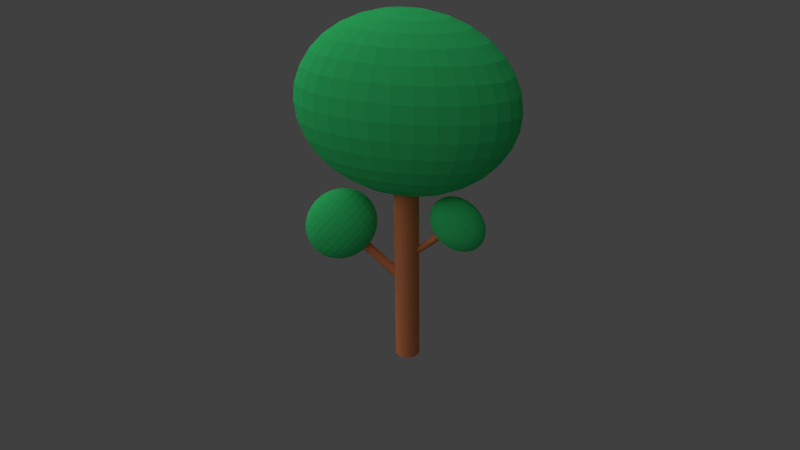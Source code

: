 # Source: arbol.blend  (saved by Blender 2.62.0; exported with 4.5.12 LTS)
import bpy
from mathutils import Matrix  # noqa: F401  (used for matrix-valued properties, if any)

bpy.ops.wm.read_factory_settings(use_empty=True)
scene = bpy.context.scene
scene.name = 'Scene'

# ---- collections
col_collection_1 = bpy.data.collections.new('Collection 1'); scene.collection.children.link(col_collection_1)

# ---- materials (node trees are filled in below, after node groups)
mat_material_001 = bpy.data.materials.new('Material.001')
mat_material_001.alpha_threshold = 0.0
mat_material_001.use_transparent_shadow = False
mat_material_001.diffuse_color = (0.05295, 0.8, 0.2181, 1.0)
mat_material_001.roughness = 0.5
mat_material_001.line_color = (0.0, 0.0, 0.0, 1.0)
mat_material_002 = bpy.data.materials.new('Material.002')
mat_material_002.alpha_threshold = 0.0
mat_material_002.use_transparent_shadow = False
mat_material_002.diffuse_color = (0.8, 0.2634, 0.1092, 1.0)
mat_material_002.roughness = 0.5
mat_material_002.line_color = (0.0, 0.0, 0.0, 1.0)

# ---- material node trees

# ---- world
world_world = bpy.data.worlds.new('World'); scene.world = world_world
world_world.color = (0.05088, 0.05088, 0.05088)
world_world.use_sun_shadow = False
world_world.sun_shadow_jitter_overblur = 0.0
world_world.cycles.sampling_method = 'MANUAL'
world_world.cycles.sample_map_resolution = 256

# ---- cameras
cam_camera = bpy.data.cameras.new('Camera')
cam_camera.clip_end = 100.0
cam_camera.lens = 35.0
cam_camera.sensor_width = 32.0
cam_camera.sensor_height = 18.0
cam_camera.ortho_scale = 7.314
cam_camera.dof.focus_distance = 0.0
cam_camera.dof.aperture_fstop = 128.0

# ---- lights
light_lamp_002 = bpy.data.lights.new('Lamp.002', 'POINT')
light_lamp_002.transmission_factor = 0.0
light_lamp_002.cutoff_distance = 30.0
light_lamp_002.energy = 100.0
light_lamp_002.shadow_buffer_clip_start = 1.001
light_lamp_002.shadow_soft_size = 1.0
light_lamp_002.shadow_maximum_resolution = 0.006
light_lamp_002.use_absolute_resolution = True
light_lamp_002.cycles.use_multiple_importance_sampling = False
light_lamp_001 = bpy.data.lights.new('Lamp.001', 'SUN')
light_lamp_001.transmission_factor = 0.0
light_lamp_001.cutoff_distance = 30.0
light_lamp_001.angle = 1.571
light_lamp_001.energy = 1.0
light_lamp_001.shadow_buffer_clip_start = 1.001
light_lamp_001.shadow_soft_size = 1.0
light_lamp_001.shadow_cascade_max_distance = 1000.0
light_lamp_001.cycles.use_multiple_importance_sampling = False
light_lamp = bpy.data.lights.new('Lamp', 'POINT')
light_lamp.transmission_factor = 0.0
light_lamp.cutoff_distance = 30.0
light_lamp.energy = 100.0
light_lamp.shadow_buffer_clip_start = 1.001
light_lamp.shadow_soft_size = 1.0
light_lamp.shadow_maximum_resolution = 0.006
light_lamp.use_absolute_resolution = True
light_lamp.cycles.use_multiple_importance_sampling = False

# ---- meshes
me_cylinder_004 = bpy.data.meshes.new('Cylinder.004')
me_cylinder_004.from_pydata([(-3.193e-08, 0.5886, -2.469), (0.1148, 0.5773, -2.469), (0.2252, 0.5438, -2.469), (0.327, 0.4894, -2.469), (0.4162, 0.4162, -2.469), (0.4894, 0.327, -2.469), (0.5438, 0.2252, -2.469), (0.5773, 0.1148, -2.469), (0.5886, -2.526e-07, -2.469), (0.5773, -0.1148, -2.469), (0.5438, -0.2252, -2.469), (0.4894, -0.327, -2.469), (0.4162, -0.4162, -2.469), (0.327, -0.4894, -2.469), (0.2252, -0.5438, -2.469), (0.1148, -0.5773, -2.469), (-2.237e-07, -0.5886, -2.469), (-0.1148, -0.5773, -2.469), (-0.2252, -0.5438, -2.469), (-0.327, -0.4894, -2.469), (-0.4162, -0.4162, -2.469), (-0.4894, -0.327, -2.469), (-0.5438, -0.2252, -2.469), (-0.5773, -0.1148, -2.469), (-0.5886, 2.713e-07, -2.469), (-0.5773, 0.1148, -2.469), (-0.5438, 0.2252, -2.469), (-0.4894, 0.327, -2.469), (-0.4162, 0.4162, -2.469), (-0.327, 0.4894, -2.469), (-0.2252, 0.5438, -2.469), (-0.1148, 0.5773, -2.469), (9.13e-07, 0.5886, 4.174), (0.1148, 0.5773, 4.174), (0.2252, 0.5438, 4.174), (0.327, 0.4894, 4.174), (0.4162, 0.4162, 4.174), (0.4894, 0.327, 4.174), (0.5438, 0.2252, 4.174), (0.5773, 0.1148, 4.174), (0.5886, -1.619e-06, 4.174), (0.5773, -0.1148, 4.174), (0.5438, -0.2252, 4.174), (0.4894, -0.327, 4.174), (0.4162, -0.4162, 4.174), (0.327, -0.4894, 4.174), (0.2252, -0.5438, 4.174), (0.1148, -0.5773, 4.174), (5.154e-07, -0.5886, 4.174), (-0.1148, -0.5773, 4.174), (-0.2252, -0.5438, 4.174), (-0.327, -0.4894, 4.174), (-0.4162, -0.4162, 4.174), (-0.4894, -0.327, 4.174), (-0.5438, -0.2252, 4.174), (-0.5773, -0.1148, 4.174), (-0.5886, -2.713e-06, 4.174), (-0.5773, 0.1148, 4.174), (-0.5438, 0.2252, 4.174), (-0.4894, 0.327, 4.174), (-0.4162, 0.4162, 4.174), (-0.327, 0.4894, 4.174), (-0.2252, 0.5438, 4.174), (-0.1148, 0.5773, 4.174), (-3.193e-08, -2.971e-07, -2.469), (-3.193e-08, -2.971e-07, 4.174), (7.686e-07, 1.046e-08, 12.04), (0.9847, 0.095, 3.66), (1.931, 0.1863, 3.901), (2.804, 0.2705, 4.292), (3.569, 0.3443, 4.818), (4.197, 0.4049, 5.459), (4.663, 0.4499, 6.19), (4.95, 0.4776, 6.983), (5.047, 0.487, 7.809), (4.95, 0.4776, 8.634), (4.663, 0.4499, 9.427), (4.197, 0.4049, 10.16), (3.569, 0.3443, 10.8), (2.804, 0.2705, 11.33), (1.931, 0.1863, 11.72), (0.9847, 0.095, 11.96), (0.9275, 0.1863, 11.96), (1.819, 0.3655, 11.72), (2.641, 0.5307, 11.33), (3.362, 0.6754, 10.8), (3.953, 0.7942, 10.16), (4.392, 0.8825, 9.427), (4.663, 0.9368, 8.634), (4.754, 0.9552, 7.809), (4.663, 0.9368, 6.983), (4.392, 0.8825, 6.19), (3.953, 0.7942, 5.459), (3.362, 0.6754, 4.818), (2.641, 0.5307, 4.292), (1.819, 0.3655, 3.901), (0.9275, 0.1863, 3.66), (-1.054e-06, -3.017e-07, 3.579), (0.8348, 0.2705, 3.66), (1.637, 0.5307, 3.901), (2.377, 0.7704, 4.292), (3.026, 0.9806, 4.818), (3.558, 1.153, 5.459), (3.953, 1.281, 6.19), (4.197, 1.36, 6.983), (4.279, 1.387, 7.809), (4.197, 1.36, 8.634), (3.953, 1.281, 9.427), (3.558, 1.153, 10.16), (3.026, 0.9806, 10.8), (2.377, 0.7704, 11.33), (1.637, 0.5307, 11.72), (0.8348, 0.2705, 11.96), (0.7099, 0.3443, 11.96), (1.393, 0.6754, 11.72), (2.022, 0.9806, 11.33), (2.573, 1.248, 10.8), (3.026, 1.468, 10.16), (3.362, 1.631, 9.427), (3.569, 1.731, 8.634), (3.639, 1.765, 7.809), (3.569, 1.731, 6.983), (3.362, 1.631, 6.19), (3.026, 1.468, 5.459), (2.573, 1.248, 4.818), (2.022, 0.9806, 4.292), (1.393, 0.6754, 3.901), (0.7099, 0.3443, 3.66), (0.5578, 0.4049, 3.66), (1.094, 0.7942, 3.901), (1.588, 1.153, 4.292), (2.022, 1.468, 4.818), (2.377, 1.726, 5.459), (2.641, 1.917, 6.19), (2.804, 2.035, 6.983), (2.859, 2.075, 7.809), (2.804, 2.035, 8.634), (2.641, 1.917, 9.427), (2.377, 1.726, 10.16), (2.022, 1.468, 10.8), (1.588, 1.153, 11.33), (1.094, 0.7942, 11.72), (0.5578, 0.4049, 11.96), (0.3842, 0.4499, 11.96), (0.7536, 0.8825, 11.72), (1.094, 1.281, 11.33), (1.393, 1.631, 10.8), (1.637, 1.917, 10.16), (1.819, 2.13, 9.427), (1.931, 2.262, 8.634), (1.969, 2.306, 7.809), (1.931, 2.262, 6.983), (1.819, 2.13, 6.19), (1.637, 1.917, 5.459), (1.393, 1.631, 4.818), (1.094, 1.281, 4.292), (0.7536, 0.8825, 3.901), (0.3842, 0.4499, 3.66), (0.1959, 0.4776, 3.66), (0.3842, 0.9368, 3.901), (0.5578, 1.36, 4.292), (0.7099, 1.731, 4.818), (0.8348, 2.035, 5.459), (0.9275, 2.262, 6.19), (0.9847, 2.401, 6.984), (1.004, 2.448, 7.809), (0.9847, 2.401, 8.634), (0.9275, 2.262, 9.427), (0.8348, 2.035, 10.16), (0.7099, 1.731, 10.8), (0.5578, 1.36, 11.33), (0.3842, 0.9368, 11.72), (0.1959, 0.4776, 11.96), (6.562e-07, 0.487, 11.96), (6.287e-07, 0.9552, 11.72), (5.494e-07, 1.387, 11.33), (4.36e-07, 1.765, 10.8), (6.806e-07, 2.075, 10.16), (2.302e-07, 2.306, 9.427), (1.819e-07, 2.448, 8.634), (4.95e-07, 2.496, 7.809), (3.694e-07, 2.448, 6.984), (1.408e-07, 2.306, 6.19), (5.285e-07, 2.075, 5.459), (2.424e-07, 1.765, 4.818), (2.312e-07, 1.387, 4.292), (3.75e-07, 0.9552, 3.901), (4.616e-07, 0.4869, 3.66), (-0.1959, 0.4776, 3.66), (-0.3842, 0.9368, 3.901), (-0.5578, 1.36, 4.292), (-0.7099, 1.731, 4.818), (-0.8348, 2.035, 5.459), (-0.9275, 2.262, 6.19), (-0.9847, 2.401, 6.984), (-1.004, 2.448, 7.809), (-0.9847, 2.401, 8.634), (-0.9275, 2.262, 9.427), (-0.8348, 2.035, 10.16), (-0.7099, 1.731, 10.8), (-0.5578, 1.36, 11.33), (-0.3842, 0.9368, 11.72), (-0.1959, 0.4776, 11.96), (-0.3842, 0.4499, 11.96), (-0.7536, 0.8825, 11.72), (-1.094, 1.281, 11.33), (-1.393, 1.631, 10.8), (-1.637, 1.917, 10.16), (-1.819, 2.13, 9.427), (-1.931, 2.262, 8.634), (-1.969, 2.306, 7.809), (-1.931, 2.262, 6.984), (-1.819, 2.13, 6.19), (-1.637, 1.917, 5.459), (-1.393, 1.631, 4.818), (-1.094, 1.281, 4.292), (-0.7536, 0.8825, 3.901), (-0.3842, 0.4499, 3.66), (-0.5578, 0.4049, 3.66), (-1.094, 0.7942, 3.901), (-1.588, 1.153, 4.292), (-2.022, 1.468, 4.818), (-2.377, 1.726, 5.459), (-2.641, 1.917, 6.19), (-2.804, 2.035, 6.984), (-2.859, 2.075, 7.809), (-2.804, 2.035, 8.634), (-2.641, 1.917, 9.427), (-2.377, 1.726, 10.16), (-2.022, 1.468, 10.8), (-1.588, 1.153, 11.33), (-1.094, 0.7942, 11.72), (-0.5578, 0.4049, 11.96), (-0.7099, 0.3443, 11.96), (-1.393, 0.6754, 11.72), (-2.022, 0.9806, 11.33), (-2.573, 1.248, 10.8), (-3.026, 1.468, 10.16), (-3.362, 1.631, 9.427), (-3.569, 1.731, 8.634), (-3.639, 1.765, 7.809), (-3.569, 1.731, 6.984), (-3.362, 1.631, 6.19), (-3.026, 1.468, 5.459), (-2.573, 1.248, 4.818), (-2.022, 0.9806, 4.292), (-1.393, 0.6754, 3.901), (-0.7099, 0.3443, 3.66), (-0.8348, 0.2705, 3.66), (-1.637, 0.5307, 3.901), (-2.377, 0.7704, 4.292), (-3.026, 0.9806, 4.818), (-3.558, 1.153, 5.459), (-3.953, 1.281, 6.19), (-4.197, 1.36, 6.984), (-4.279, 1.387, 7.809), (-4.197, 1.36, 8.634), (-3.953, 1.281, 9.427), (-3.558, 1.153, 10.16), (-3.026, 0.9806, 10.8), (-2.377, 0.7704, 11.33), (-1.637, 0.5307, 11.72), (-0.8348, 0.2705, 11.96), (-0.9275, 0.1863, 11.96), (-1.819, 0.3655, 11.72), (-2.641, 0.5307, 11.33), (-3.362, 0.6754, 10.8), (-3.953, 0.7942, 10.16), (-4.392, 0.8825, 9.427), (-4.663, 0.9368, 8.634), (-4.754, 0.9552, 7.809), (-4.663, 0.9368, 6.984), (-4.392, 0.8825, 6.19), (-3.953, 0.7942, 5.459), (-3.362, 0.6754, 4.818), (-2.641, 0.5307, 4.292), (-1.819, 0.3655, 3.901), (-0.9275, 0.1863, 3.66), (-0.9847, 0.095, 3.66), (-1.931, 0.1863, 3.901), (-2.804, 0.2705, 4.292), (-3.569, 0.3443, 4.818), (-4.197, 0.4049, 5.459), (-4.663, 0.4499, 6.19), (-4.95, 0.4776, 6.984), (-5.047, 0.487, 7.809), (-4.95, 0.4776, 8.634), (-4.663, 0.4499, 9.427), (-4.197, 0.4049, 10.16), (-3.569, 0.3443, 10.8), (-2.804, 0.2705, 11.33), (-1.931, 0.1863, 11.72), (-0.9847, 0.095, 11.96), (-1.004, -4.535e-08, 11.96), (-1.969, -9.772e-08, 11.72), (-2.859, -1.949e-07, 11.33), (-3.639, -1.131e-07, 10.8), (-4.279, -2.027e-07, 10.16), (-4.754, -3.436e-07, 9.427), (-5.047, -3.834e-07, 8.634), (-5.146, -2.185e-07, 7.809), (-5.047, -9.174e-08, 6.984), (-4.754, -2.636e-07, 6.19), (-4.279, -2.032e-07, 5.459), (-3.639, -1.138e-07, 4.818), (-2.859, -9.371e-08, 4.292), (-1.969, -2.601e-08, 3.901), (-1.004, -3.773e-08, 3.66), (-0.9847, -0.095, 3.66), (-1.931, -0.1863, 3.901), (-2.804, -0.2705, 4.292), (-3.569, -0.3443, 4.818), (-4.197, -0.4049, 5.459), (-4.663, -0.4499, 6.19), (-4.95, -0.4776, 6.984), (-5.047, -0.487, 7.809), (-4.95, -0.4776, 8.634), (-4.663, -0.4499, 9.427), (-4.197, -0.4049, 10.16), (-3.569, -0.3443, 10.8), (-2.804, -0.2705, 11.33), (-1.931, -0.1863, 11.72), (-0.9847, -0.095, 11.96), (-0.9275, -0.1863, 11.96), (-1.819, -0.3655, 11.72), (-2.641, -0.5307, 11.33), (-3.362, -0.6754, 10.8), (-3.953, -0.7942, 10.16), (-4.392, -0.8825, 9.427), (-4.663, -0.9368, 8.634), (-4.754, -0.9552, 7.809), (-4.663, -0.9368, 6.984), (-4.392, -0.8825, 6.19), (-3.953, -0.7942, 5.459), (-3.362, -0.6754, 4.818), (-2.641, -0.5307, 4.292), (-1.819, -0.3655, 3.901), (-0.9275, -0.1863, 3.66), (-0.8348, -0.2705, 3.66), (-1.637, -0.5307, 3.901), (-2.377, -0.7704, 4.292), (-3.026, -0.9806, 4.818), (-3.558, -1.153, 5.459), (-3.953, -1.281, 6.19), (-4.197, -1.36, 6.984), (-4.279, -1.387, 7.809), (-4.197, -1.36, 8.634), (-3.953, -1.281, 9.427), (-3.558, -1.153, 10.16), (-3.026, -0.9806, 10.8), (-2.377, -0.7704, 11.33), (-1.637, -0.5307, 11.72), (-0.8348, -0.2705, 11.96), (-0.7099, -0.3443, 11.96), (-1.393, -0.6754, 11.72), (-2.022, -0.9806, 11.33), (-2.573, -1.248, 10.8), (-3.026, -1.468, 10.16), (-3.362, -1.631, 9.427), (-3.569, -1.731, 8.634), (-3.639, -1.765, 7.809), (-3.569, -1.731, 6.984), (-3.362, -1.631, 6.19), (-3.026, -1.468, 5.459), (-2.573, -1.248, 4.818), (-2.022, -0.9806, 4.292), (-1.393, -0.6754, 3.901), (-0.7099, -0.3443, 3.66), (-0.5578, -0.4049, 3.66), (-1.094, -0.7942, 3.901), (-1.588, -1.153, 4.292), (-2.022, -1.468, 4.818), (-2.377, -1.726, 5.459), (-2.641, -1.917, 6.19), (-2.804, -2.035, 6.984), (-2.859, -2.075, 7.809), (-2.804, -2.035, 8.634), (-2.641, -1.917, 9.427), (-2.377, -1.726, 10.16), (-2.022, -1.468, 10.8), (-1.588, -1.153, 11.33), (-1.094, -0.7942, 11.72), (-0.5578, -0.4049, 11.96), (-0.3842, -0.4499, 11.96), (-0.7536, -0.8825, 11.72), (-1.094, -1.281, 11.33), (-1.393, -1.631, 10.8), (-1.637, -1.917, 10.16), (-1.819, -2.13, 9.427), (-1.931, -2.262, 8.634), (-1.969, -2.306, 7.809), (-1.931, -2.262, 6.984), (-1.819, -2.13, 6.19), (-1.637, -1.917, 5.459), (-1.393, -1.631, 4.818), (-1.094, -1.281, 4.292), (-0.7536, -0.8825, 3.901), (-0.3842, -0.4499, 3.66), (-0.1959, -0.4776, 3.66), (-0.3842, -0.9368, 3.901), (-0.5578, -1.36, 4.292), (-0.7099, -1.731, 4.818), (-0.8348, -2.035, 5.459), (-0.9275, -2.262, 6.19), (-0.9847, -2.401, 6.984), (-1.004, -2.448, 7.809), (-0.9847, -2.401, 8.634), (-0.9275, -2.262, 9.427), (-0.8348, -2.035, 10.16), (-0.7099, -1.731, 10.8), (-0.5578, -1.36, 11.33), (-0.3842, -0.9368, 11.72), (-0.1959, -0.4776, 11.96), (9.514e-07, -0.487, 11.96), (1.039e-06, -0.9552, 11.72), (1.207e-06, -1.387, 11.33), (1.113e-06, -1.765, 10.8), (1.294e-06, -2.075, 10.16), (1.741e-06, -2.306, 9.427), (1.904e-06, -2.448, 8.634), (1.402e-06, -2.496, 7.809), (1.129e-06, -2.448, 6.984), (1.637e-06, -2.306, 6.19), (1.142e-06, -2.075, 5.459), (9.197e-07, -1.765, 4.818), (9.567e-07, -1.387, 4.292), (7.193e-07, -0.9552, 3.901), (6.051e-07, -0.4869, 3.66), (0.1959, -0.4776, 3.66), (0.3842, -0.9368, 3.901), (0.5578, -1.36, 4.292), (0.7099, -1.731, 4.818), (0.8348, -2.035, 5.459), (0.9275, -2.262, 6.19), (0.9847, -2.401, 6.984), (1.004, -2.448, 7.809), (0.9847, -2.401, 8.634), (0.9275, -2.262, 9.427), (0.8348, -2.035, 10.16), (0.7099, -1.731, 10.8), (0.5578, -1.36, 11.33), (0.3842, -0.9368, 11.72), (0.1959, -0.4776, 11.96), (0.3842, -0.4499, 11.96), (0.7536, -0.8825, 11.72), (1.094, -1.281, 11.33), (1.393, -1.631, 10.8), (1.637, -1.917, 10.16), (1.819, -2.13, 9.427), (1.931, -2.262, 8.634), (1.969, -2.306, 7.809), (1.931, -2.262, 6.983), (1.819, -2.13, 6.19), (1.637, -1.917, 5.459), (1.393, -1.631, 4.818), (1.094, -1.281, 4.292), (0.7536, -0.8825, 3.901), (0.3842, -0.4499, 3.66), (0.5578, -0.4049, 3.66), (1.094, -0.7942, 3.901), (1.588, -1.153, 4.292), (2.022, -1.468, 4.818), (2.377, -1.726, 5.459), (2.641, -1.917, 6.19), (2.804, -2.035, 6.983), (2.859, -2.075, 7.809), (2.804, -2.035, 8.634), (2.641, -1.917, 9.427), (2.377, -1.726, 10.16), (2.022, -1.468, 10.8), (1.588, -1.153, 11.33), (1.094, -0.7942, 11.72), (0.5578, -0.4049, 11.96), (0.7099, -0.3443, 11.96), (1.393, -0.6754, 11.72), (2.022, -0.9806, 11.33), (2.573, -1.248, 10.8), (3.026, -1.468, 10.16), (3.362, -1.631, 9.427), (3.569, -1.731, 8.634), (3.639, -1.765, 7.809), (3.569, -1.731, 6.983), (3.362, -1.631, 6.19), (3.026, -1.468, 5.459), (2.573, -1.248, 4.818), (2.022, -0.9806, 4.292), (1.393, -0.6754, 3.901), (0.7099, -0.3443, 3.66), (0.8348, -0.2705, 3.66), (1.637, -0.5307, 3.901), (2.377, -0.7704, 4.292), (3.026, -0.9806, 4.818), (3.558, -1.153, 5.459), (3.953, -1.281, 6.19), (4.197, -1.36, 6.983), (4.279, -1.387, 7.809), (4.197, -1.36, 8.634), (3.953, -1.281, 9.427), (3.558, -1.153, 10.16), (3.026, -0.9806, 10.8), (2.377, -0.7704, 11.33), (1.637, -0.5307, 11.72), (0.8348, -0.2705, 11.96), (0.9275, -0.1863, 11.96), (1.819, -0.3655, 11.72), (2.641, -0.5307, 11.33), (3.362, -0.6754, 10.8), (3.953, -0.7942, 10.16), (4.392, -0.8825, 9.427), (4.663, -0.9368, 8.634), (4.754, -0.9552, 7.809), (4.663, -0.9368, 6.983), (4.392, -0.8825, 6.19), (3.953, -0.7942, 5.459), (3.362, -0.6754, 4.818), (2.641, -0.5307, 4.292), (1.819, -0.3655, 3.901), (0.9275, -0.1863, 3.66), (0.9847, -0.095, 3.66), (1.931, -0.1863, 3.901), (2.804, -0.2705, 4.292), (3.569, -0.3443, 4.818), (4.197, -0.4049, 5.459), (4.663, -0.4499, 6.19), (4.95, -0.4776, 6.983), (5.047, -0.4869, 7.809), (4.95, -0.4776, 8.634), (4.663, -0.4499, 9.427), (4.197, -0.4049, 10.16), (3.569, -0.3443, 10.8), (2.804, -0.2705, 11.33), (1.931, -0.1863, 11.72), (0.9847, -0.095, 11.96), (1.004, 1.303e-07, 11.96), (1.969, 1.19e-07, 11.72), (2.859, 3.002e-07, 11.33), (3.639, 2.805e-07, 10.8), (4.279, 4.213e-07, 10.16), (4.754, 6.276e-07, 9.427), (5.047, 8.861e-07, 8.634), (5.146, 5.825e-07, 7.809), (5.047, 4.34e-07, 6.983), (4.754, 6.273e-07, 6.19), (4.279, 4.208e-07, 5.459), (3.639, 2.799e-07, 4.818), (2.859, 2.887e-07, 4.292), (1.969, 1.807e-07, 3.901), (1.004, 1.099e-07, 3.66), (16.77, -1.17e-08, -10.11), (5.226, 0.1303, -9.389), (5.319, 0.2555, -10.73), (5.633, 0.3709, -12.0), (6.156, 0.4721, -13.16), (6.867, 0.5552, -14.16), (7.739, 0.6169, -14.97), (8.74, 0.6549, -15.55), (9.829, 0.6677, -15.89), (10.97, 0.6549, -15.96), (12.11, 0.6169, -15.76), (13.21, 0.5552, -15.31), (14.23, 0.4721, -14.62), (15.12, 0.3709, -13.72), (15.86, 0.2555, -12.64), (16.42, 0.1303, -11.42), (16.43, 0.2555, -11.34), (15.89, 0.5012, -12.49), (15.16, 0.7276, -13.5), (14.28, 0.9261, -14.34), (13.27, 1.089, -14.98), (12.17, 1.21, -15.4), (11.04, 1.285, -15.57), (9.901, 1.31, -15.49), (8.81, 1.285, -15.16), (7.806, 1.21, -14.61), (6.927, 1.089, -13.83), (6.206, 0.9261, -12.88), (5.673, 0.7276, -11.78), (5.347, 0.5012, -10.57), (5.24, 0.2555, -9.312), (5.358, -4.248e-07, -8.041), (5.263, 0.3709, -9.187), (5.391, 0.7276, -10.33), (5.738, 1.056, -11.42), (6.289, 1.345, -12.43), (7.023, 1.581, -13.3), (7.913, 1.757, -14.01), (8.924, 1.865, -14.54), (10.02, 1.901, -14.85), (11.15, 1.865, -14.94), (12.28, 1.757, -14.81), (13.36, 1.581, -14.45), (14.36, 1.345, -13.89), (15.23, 1.056, -13.14), (15.94, 0.7276, -12.24), (16.46, 0.3709, -11.22), (16.49, 0.4721, -11.05), (16.0, 0.9261, -11.91), (15.31, 1.345, -12.66), (14.47, 1.711, -13.28), (13.49, 2.012, -13.73), (12.43, 2.236, -14.01), (11.3, 2.374, -14.09), (10.17, 2.42, -13.99), (9.078, 2.374, -13.69), (8.058, 2.236, -13.22), (7.153, 2.012, -12.58), (6.399, 1.711, -11.82), (5.825, 1.345, -10.94), (5.451, 0.9261, -9.998), (5.294, 0.4721, -9.018), (5.331, 0.5552, -8.813), (5.524, 1.089, -9.596), (5.931, 1.581, -10.36), (6.534, 2.012, -11.07), (7.312, 2.366, -11.71), (8.234, 2.629, -12.24), (9.265, 2.791, -12.66), (10.36, 2.846, -12.93), (11.49, 2.791, -13.06), (12.6, 2.629, -13.04), (13.65, 2.366, -12.86), (14.6, 2.012, -12.54), (15.42, 1.581, -12.08), (16.07, 1.089, -11.51), (16.53, 0.5552, -10.84), (16.57, 0.6169, -10.61), (16.15, 1.21, -11.05), (15.54, 1.757, -11.41), (14.76, 2.236, -11.69), (13.83, 2.629, -11.86), (12.8, 2.921, -11.93), (11.71, 3.101, -11.88), (10.58, 3.162, -11.73), (9.478, 3.101, -11.48), (8.435, 2.921, -11.13), (7.493, 2.629, -10.71), (6.688, 2.236, -10.22), (6.052, 1.757, -9.691), (5.608, 1.21, -9.136), (5.373, 0.6169, -8.579), (5.419, 0.6549, -8.325), (5.698, 1.285, -8.638), (6.183, 1.865, -8.968), (6.855, 2.374, -9.302), (7.69, 2.791, -9.627), (8.654, 3.101, -9.931), (9.71, 3.292, -10.2), (10.82, 3.357, -10.43), (11.94, 3.292, -10.61), (13.02, 3.101, -10.72), (14.03, 2.791, -10.78), (14.93, 2.374, -10.77), (15.67, 1.865, -10.69), (16.24, 1.285, -10.55), (16.61, 0.6549, -10.36), (16.66, 0.6677, -10.09), (16.34, 1.31, -10.03), (15.81, 1.901, -9.936), (15.1, 2.42, -9.808), (14.23, 2.846, -9.651), (13.25, 3.162, -9.472), (12.18, 3.357, -9.278), (11.06, 3.422, -9.076), (9.951, 3.357, -8.874), (8.88, 3.162, -8.68), (7.894, 2.846, -8.501), (7.029, 2.42, -8.344), (6.319, 1.901, -8.215), (5.792, 1.31, -8.119), (5.467, 0.6677, -8.061), (5.515, 0.6549, -7.796), (5.886, 1.285, -7.601), (6.456, 1.865, -7.463), (7.203, 2.374, -7.386), (8.098, 2.791, -7.374), (9.107, 3.101, -7.428), (10.19, 3.292, -7.545), (11.31, 3.357, -7.721), (12.42, 3.292, -7.949), (13.48, 3.101, -8.22), (14.44, 2.791, -8.525), (15.27, 2.374, -8.85), (15.95, 1.865, -9.184), (16.43, 1.285, -9.514), (16.71, 0.6549, -9.827), (16.76, 0.6169, -9.573), (16.52, 1.21, -9.015), (16.08, 1.757, -8.46), (15.44, 2.236, -7.929), (14.64, 2.629, -7.442), (13.69, 2.921, -7.017), (12.65, 3.101, -6.672), (11.55, 3.162, -6.419), (10.42, 3.101, -6.268), (9.326, 2.921, -6.225), (8.295, 2.629, -6.292), (7.37, 2.236, -6.465), (6.587, 1.757, -6.739), (5.976, 1.21, -7.103), (5.561, 0.6169, -7.542), (5.604, 0.5552, -7.308), (6.06, 1.089, -6.643), (6.708, 1.581, -6.072), (7.524, 2.012, -5.616), (8.476, 2.366, -5.293), (9.527, 2.629, -5.116), (10.64, 2.791, -5.091), (11.76, 2.846, -5.218), (12.86, 2.791, -5.494), (13.89, 2.629, -5.908), (14.82, 2.366, -6.444), (15.59, 2.012, -7.08), (16.2, 1.581, -7.793), (16.6, 1.089, -8.556), (16.8, 0.5552, -9.338), (16.84, 0.4721, -9.133), (16.68, 0.9261, -8.153), (16.3, 1.345, -7.209), (15.73, 1.711, -6.336), (14.98, 2.012, -5.569), (14.07, 2.236, -4.936), (13.05, 2.374, -4.463), (11.95, 2.42, -4.166), (10.82, 2.374, -4.059), (9.703, 2.236, -4.144), (8.634, 2.012, -4.419), (7.659, 1.711, -4.872), (6.814, 1.345, -5.488), (6.133, 0.9261, -6.241), (5.641, 0.4721, -7.103), (5.671, 0.3709, -6.934), (6.193, 0.7276, -5.91), (6.901, 1.056, -5.008), (7.769, 1.345, -4.262), (8.764, 1.581, -3.701), (9.848, 1.757, -3.346), (10.98, 1.865, -3.212), (12.11, 1.901, -3.303), (13.2, 1.865, -3.616), (14.22, 1.757, -4.138), (15.11, 1.581, -4.851), (15.84, 1.345, -5.726), (16.39, 1.056, -6.729), (16.74, 0.7276, -7.823), (16.87, 0.3709, -8.965), (16.89, 0.2555, -8.839), (16.78, 0.5012, -7.577), (16.46, 0.7276, -6.373), (15.92, 0.9261, -5.272), (15.2, 1.089, -4.317), (14.32, 1.21, -3.546), (13.32, 1.285, -2.986), (12.23, 1.31, -2.661), (11.09, 1.285, -2.583), (9.955, 1.21, -2.753), (8.861, 1.089, -3.167), (7.852, 0.9261, -3.808), (6.966, 0.7276, -4.651), (6.237, 0.5012, -5.665), (5.694, 0.2555, -6.809), (5.708, 0.1303, -6.732), (6.265, 0.2555, -5.514), (7.005, 0.3709, -4.432), (7.902, 0.4721, -3.529), (8.921, 0.5552, -2.839), (10.02, 0.6169, -2.388), (11.16, 0.6549, -2.195), (12.3, 0.6677, -2.266), (13.39, 0.6549, -2.599), (14.39, 0.6169, -3.181), (15.26, 0.5552, -3.989), (15.97, 0.4721, -4.993), (16.5, 0.3709, -6.153), (16.81, 0.2555, -7.426), (16.9, 0.1303, -8.762), (16.91, -8.986e-08, -8.736), (16.82, -1.629e-07, -7.375), (16.51, -2.971e-07, -6.079), (15.99, -1.854e-07, -4.898), (15.28, -3.081e-07, -3.878), (14.41, -5.01e-07, -3.057), (13.41, -5.546e-07, -2.468), (12.32, -3.272e-07, -2.133), (11.19, -1.518e-07, -2.064), (10.04, -3.855e-07, -2.265), (8.941, -3.005e-07, -2.728), (7.919, -1.757e-07, -3.434), (7.019, -1.459e-07, -4.358), (6.274, -5.081e-08, -5.463), (5.713, -6.476e-08, -6.706), (5.708, -0.1303, -6.732), (6.265, -0.2555, -5.514), (7.005, -0.3709, -4.432), (7.902, -0.4721, -3.529), (8.921, -0.5552, -2.839), (10.02, -0.6169, -2.388), (11.16, -0.6549, -2.195), (12.3, -0.6677, -2.266), (13.39, -0.6549, -2.599), (14.39, -0.6169, -3.181), (15.26, -0.5552, -3.989), (15.97, -0.4721, -4.993), (16.5, -0.3709, -6.153), (16.81, -0.2555, -7.426), (16.9, -0.1303, -8.762), (16.89, -0.2555, -8.839), (16.78, -0.5012, -7.577), (16.46, -0.7276, -6.373), (15.92, -0.9261, -5.272), (15.2, -1.089, -4.317), (14.32, -1.21, -3.546), (13.32, -1.285, -2.986), (12.23, -1.31, -2.661), (11.09, -1.285, -2.583), (9.955, -1.21, -2.753), (8.861, -1.089, -3.167), (7.852, -0.9261, -3.808), (6.966, -0.7276, -4.651), (6.237, -0.5012, -5.665), (5.694, -0.2555, -6.809), (5.671, -0.3709, -6.934), (6.193, -0.7276, -5.91), (6.901, -1.056, -5.008), (7.769, -1.345, -4.262), (8.764, -1.581, -3.701), (9.848, -1.757, -3.346), (10.98, -1.865, -3.212), (12.11, -1.901, -3.303), (13.2, -1.865, -3.616), (14.22, -1.757, -4.138), (15.11, -1.581, -4.851), (15.84, -1.345, -5.726), (16.39, -1.056, -6.729), (16.74, -0.7276, -7.823), (16.87, -0.3709, -8.965), (16.84, -0.4721, -9.133), (16.68, -0.9261, -8.153), (16.3, -1.345, -7.209), (15.73, -1.711, -6.336), (14.98, -2.012, -5.569), (14.07, -2.236, -4.936), (13.05, -2.374, -4.463), (11.95, -2.42, -4.166), (10.82, -2.374, -4.059), (9.703, -2.236, -4.144), (8.634, -2.012, -4.419), (7.659, -1.711, -4.872), (6.814, -1.345, -5.488), (6.133, -0.9261, -6.241), (5.641, -0.4721, -7.103), (5.604, -0.5552, -7.308), (6.06, -1.089, -6.643), (6.708, -1.581, -6.072), (7.524, -2.012, -5.616), (8.476, -2.366, -5.293), (9.527, -2.629, -5.116), (10.64, -2.791, -5.091), (11.76, -2.846, -5.218), (12.86, -2.791, -5.494), (13.89, -2.629, -5.908), (14.82, -2.366, -6.444), (15.59, -2.012, -7.08), (16.2, -1.581, -7.793), (16.6, -1.089, -8.556), (16.8, -0.5552, -9.338), (16.76, -0.6169, -9.573), (16.52, -1.21, -9.015), (16.08, -1.757, -8.46), (15.44, -2.236, -7.929), (14.64, -2.629, -7.442), (13.69, -2.921, -7.017), (12.65, -3.101, -6.672), (11.55, -3.162, -6.419), (10.42, -3.101, -6.268), (9.326, -2.921, -6.225), (8.295, -2.629, -6.292), (7.37, -2.236, -6.465), (6.587, -1.757, -6.739), (5.976, -1.21, -7.103), (5.561, -0.6169, -7.542), (5.515, -0.6549, -7.796), (5.886, -1.285, -7.601), (6.456, -1.865, -7.463), (7.203, -2.374, -7.386), (8.098, -2.791, -7.374), (9.107, -3.101, -7.428), (10.19, -3.292, -7.545), (11.31, -3.357, -7.721), (12.42, -3.292, -7.949), (13.48, -3.101, -8.22), (14.44, -2.791, -8.525), (15.27, -2.374, -8.85), (15.95, -1.865, -9.184), (16.43, -1.285, -9.514), (16.71, -0.6549, -9.827), (16.66, -0.6677, -10.09), (16.34, -1.31, -10.03), (15.81, -1.901, -9.936), (15.1, -2.42, -9.808), (14.23, -2.846, -9.651), (13.25, -3.162, -9.472), (12.18, -3.357, -9.278), (11.06, -3.422, -9.076), (9.951, -3.357, -8.874), (8.88, -3.162, -8.68), (7.894, -2.846, -8.501), (7.029, -2.42, -8.344), (6.319, -1.901, -8.215), (5.792, -1.31, -8.119), (5.467, -0.6677, -8.061), (5.419, -0.6549, -8.325), (5.698, -1.285, -8.638), (6.183, -1.865, -8.968), (6.855, -2.374, -9.302), (7.69, -2.791, -9.627), (8.654, -3.101, -9.931), (9.71, -3.292, -10.2), (10.82, -3.357, -10.43), (11.94, -3.292, -10.61), (13.02, -3.101, -10.72), (14.03, -2.791, -10.78), (14.93, -2.374, -10.77), (15.67, -1.865, -10.69), (16.24, -1.285, -10.55), (16.61, -0.6549, -10.36), (16.57, -0.6169, -10.61), (16.15, -1.21, -11.05), (15.54, -1.757, -11.41), (14.76, -2.236, -11.69), (13.83, -2.629, -11.86), (12.8, -2.921, -11.93), (11.71, -3.101, -11.88), (10.58, -3.162, -11.73), (9.478, -3.101, -11.48), (8.435, -2.921, -11.13), (7.493, -2.629, -10.71), (6.688, -2.236, -10.22), (6.052, -1.757, -9.691), (5.608, -1.21, -9.136), (5.373, -0.6169, -8.579), (5.331, -0.5552, -8.813), (5.524, -1.089, -9.596), (5.931, -1.581, -10.36), (6.534, -2.012, -11.07), (7.312, -2.366, -11.71), (8.234, -2.629, -12.24), (9.265, -2.791, -12.66), (10.36, -2.846, -12.93), (11.49, -2.791, -13.06), (12.6, -2.629, -13.04), (13.65, -2.366, -12.86), (14.6, -2.012, -12.54), (15.42, -1.581, -12.08), (16.07, -1.089, -11.51), (16.53, -0.5552, -10.84), (16.49, -0.4721, -11.05), (16.0, -0.9261, -11.91), (15.31, -1.345, -12.66), (14.47, -1.711, -13.28), (13.49, -2.012, -13.73), (12.43, -2.236, -14.01), (11.3, -2.374, -14.09), (10.17, -2.42, -13.99), (9.078, -2.374, -13.69), (8.058, -2.236, -13.22), (7.153, -2.012, -12.58), (6.399, -1.711, -11.82), (5.825, -1.345, -10.94), (5.451, -0.9261, -9.998), (5.294, -0.4721, -9.018), (5.263, -0.3709, -9.187), (5.391, -0.7276, -10.33), (5.738, -1.056, -11.42), (6.289, -1.345, -12.43), (7.023, -1.581, -13.3), (7.913, -1.757, -14.01), (8.924, -1.865, -14.54), (10.02, -1.901, -14.85), (11.15, -1.865, -14.94), (12.28, -1.757, -14.81), (13.36, -1.581, -14.45), (14.36, -1.345, -13.89), (15.23, -1.056, -13.14), (15.94, -0.7276, -12.24), (16.46, -0.3709, -11.22), (16.43, -0.2555, -11.34), (15.89, -0.5012, -12.49), (15.16, -0.7276, -13.5), (14.28, -0.9261, -14.34), (13.27, -1.089, -14.98), (12.17, -1.21, -15.4), (11.04, -1.285, -15.57), (9.901, -1.31, -15.49), (8.81, -1.285, -15.16), (7.806, -1.21, -14.61), (6.927, -1.089, -13.83), (6.206, -0.9261, -12.88), (5.673, -0.7276, -11.78), (5.347, -0.5012, -10.57), (5.24, -0.2555, -9.312), (5.226, -0.1303, -9.389), (5.319, -0.2555, -10.73), (5.633, -0.3709, -12.0), (6.156, -0.4721, -13.16), (6.867, -0.5552, -14.16), (7.739, -0.6169, -14.97), (8.74, -0.6549, -15.55), (9.829, -0.6677, -15.89), (10.97, -0.6549, -15.96), (12.11, -0.6169, -15.76), (13.21, -0.5552, -15.31), (14.23, -0.4721, -14.62), (15.12, -0.3709, -13.72), (15.86, -0.2555, -12.64), (16.42, -0.1303, -11.42), (16.42, 1.545e-07, -11.45), (15.85, 1.411e-07, -12.69), (15.11, 3.919e-07, -13.79), (14.21, 3.672e-07, -14.72), (13.19, 5.624e-07, -15.42), (12.08, 8.475e-07, -15.89), (10.94, 1.204e-06, -16.09), (9.805, 7.892e-07, -16.02), (8.716, 5.868e-07, -15.68), (7.717, 8.527e-07, -15.09), (6.847, 5.7e-07, -14.27), (6.139, 3.768e-07, -13.25), (5.62, 3.885e-07, -12.07), (5.31, 2.395e-07, -10.78), (5.222, 1.412e-07, -9.415), (-2.802, 0.8071, -6.561), (-2.83, 0.7915, -6.716), (-2.857, 0.7456, -6.865), (-2.882, 0.671, -7.002), (-2.904, 0.5707, -7.122), (-2.922, 0.4484, -7.221), (-2.935, 0.3088, -7.294), (-2.944, 0.1574, -7.34), (-2.946, -3.346e-07, -7.355), (-2.944, -0.1574, -7.34), (-2.935, -0.3088, -7.294), (-2.922, -0.4484, -7.221), (-2.904, -0.5707, -7.122), (-2.882, -0.671, -7.002), (-2.857, -0.7456, -6.865), (-2.83, -0.7915, -6.716), (-2.802, -0.8071, -6.561), (-2.774, -0.7915, -6.406), (-2.747, -0.7456, -6.257), (-2.722, -0.671, -6.12), (-2.7, -0.5707, -5.999), (-2.683, -0.4484, -5.9), (-2.669, -0.3088, -5.827), (-2.661, -0.1574, -5.782), (-2.658, 3.836e-07, -5.767), (-2.661, 0.1574, -5.782), (-2.669, 0.3088, -5.827), (-2.683, 0.4484, -5.9), (-2.7, 0.5707, -5.999), (-2.722, 0.671, -6.12), (-2.747, 0.7456, -6.257), (-2.774, 0.7915, -6.406), (6.161, 0.8071, -8.186), (6.133, 0.7915, -8.341), (6.106, 0.7456, -8.49), (6.081, 0.671, -8.628), (6.059, 0.5707, -8.748), (6.041, 0.4484, -8.847), (6.028, 0.3088, -8.92), (6.02, 0.1574, -8.965), (6.017, -2.218e-06, -8.98), (6.02, -0.1575, -8.965), (6.028, -0.3088, -8.92), (6.041, -0.4484, -8.847), (6.059, -0.5707, -8.748), (6.081, -0.671, -8.628), (6.106, -0.7456, -8.49), (6.133, -0.7915, -8.341), (6.161, -0.8071, -8.186), (6.189, -0.7915, -8.031), (6.216, -0.7456, -7.882), (6.241, -0.671, -7.745), (6.263, -0.5707, -7.625), (6.281, -0.4484, -7.526), (6.294, -0.3088, -7.453), (6.302, -0.1575, -7.408), (6.305, -3.719e-06, -7.392), (6.302, 0.1574, -7.408), (6.294, 0.3088, -7.453), (6.281, 0.4484, -7.526), (6.263, 0.5707, -7.625), (6.241, 0.671, -7.745), (6.216, 0.7456, -7.882), (6.189, 0.7915, -8.031), (-2.802, -3.956e-07, -6.561), (6.161, -4.063e-07, -8.186), (-14.68, 1.993, -15.65), (-14.42, 1.953, -15.96), (-14.16, 1.834, -16.26), (-13.93, 1.641, -16.54), (-13.73, 1.38, -16.78), (-13.56, 1.063, -16.98), (-13.44, 0.7014, -17.13), (-13.36, 0.3089, -17.22), (-13.34, -0.09939, -17.26), (-13.36, -0.5076, -17.22), (-13.44, -0.9002, -17.13), (-13.56, -1.262, -16.98), (-13.73, -1.579, -16.78), (-13.93, -1.839, -16.54), (-14.16, -2.033, -16.26), (-14.42, -2.152, -15.96), (-14.68, -2.192, -15.65), (-14.94, -2.152, -15.33), (-15.19, -2.033, -15.03), (-15.42, -1.839, -14.75), (-15.62, -1.579, -14.51), (-15.79, -1.262, -14.31), (-15.91, -0.9002, -14.16), (-15.99, -0.5076, -14.07), (-16.01, -0.09939, -14.04), (-15.99, 0.3089, -14.07), (-15.91, 0.7014, -14.16), (-15.79, 1.063, -14.31), (-15.62, 1.38, -14.51), (-15.42, 1.641, -14.75), (-15.19, 1.834, -15.03), (-14.94, 1.953, -15.33), (9.998, 1.993, 4.868), (10.26, 1.953, 4.554), (10.51, 1.834, 4.252), (10.74, 1.641, 3.974), (10.94, 1.38, 3.73), (11.11, 1.063, 3.53), (11.23, 0.7014, 3.381), (11.31, 0.3089, 3.29), (11.34, -0.09939, 3.259), (11.31, -0.5077, 3.29), (11.23, -0.9002, 3.381), (11.11, -1.262, 3.53), (10.94, -1.579, 3.73), (10.74, -1.839, 3.974), (10.51, -2.033, 4.252), (10.26, -2.152, 4.554), (9.998, -2.192, 4.868), (9.737, -2.152, 5.182), (9.486, -2.033, 5.484), (9.255, -1.839, 5.762), (9.052, -1.579, 6.006), (8.886, -1.262, 6.206), (8.762, -0.9002, 6.355), (8.686, -0.5077, 6.446), (8.66, -0.0994, 6.477), (8.686, 0.3089, 6.446), (8.762, 0.7014, 6.355), (8.886, 1.063, 6.206), (9.052, 1.38, 6.006), (9.255, 1.641, 5.762), (9.486, 1.834, 5.484), (9.737, 1.953, 5.182), (-14.68, -0.09939, -15.65), (9.998, -0.09939, 4.868), (32.13, -0.09939, 23.27), (11.47, 0.2384, 1.535), (14.28, 0.5631, -0.5061), (17.33, 0.8625, -2.003), (20.5, 1.125, -2.899), (23.68, 1.34, -3.158), (26.74, 1.5, -2.771), (29.57, 1.599, -1.752), (32.04, 1.632, -0.1416), (34.08, 1.599, 1.999), (35.59, 1.5, 4.588), (36.53, 1.34, 7.525), (36.86, 1.125, 10.7), (36.56, 0.8625, 13.99), (35.64, 0.5631, 17.26), (34.15, 0.2384, 20.39), (34.02, 0.5631, 20.55), (35.39, 1.2, 17.57), (36.19, 1.787, 14.43), (36.39, 2.302, 11.26), (35.98, 2.724, 8.191), (34.98, 3.038, 5.328), (33.42, 3.231, 2.784), (31.38, 3.297, 0.659), (28.91, 3.231, -0.9669), (26.13, 3.038, -2.031), (23.13, 2.724, -2.492), (20.03, 2.302, -2.332), (16.96, 1.787, -1.558), (14.02, 1.2, -0.1997), (11.34, 0.5631, 1.692), (9.005, -0.09939, 4.043), (11.12, 0.8625, 1.945), (13.61, 1.787, 0.2978), (16.36, 2.64, -0.8361), (19.27, 3.387, -1.413), (22.23, 4.0, -1.411), (25.13, 4.456, -0.8297), (27.85, 4.736, 0.3082), (30.3, 4.831, 1.959), (32.36, 4.736, 4.06), (33.98, 4.456, 6.529), (35.08, 4.0, 9.272), (35.62, 3.387, 12.18), (35.59, 2.64, 15.15), (34.98, 1.787, 18.06), (33.81, 0.8625, 20.8), (33.52, 1.125, 21.15), (34.42, 2.302, 18.73), (34.78, 3.387, 16.12), (34.59, 4.338, 13.42), (33.87, 5.118, 10.73), (32.64, 5.698, 8.145), (30.94, 6.055, 5.776), (28.84, 6.176, 3.709), (26.43, 6.055, 2.024), (23.79, 5.698, 0.7868), (21.02, 5.118, 0.04385), (18.24, 4.338, -0.1759), (15.55, 3.387, 0.1359), (13.05, 2.302, 0.9674), (10.84, 1.125, 2.286), (10.5, 1.34, 2.702), (12.37, 2.724, 1.783), (14.56, 4.0, 1.32), (16.99, 5.118, 1.332), (19.55, 6.036, 1.817), (22.15, 6.718, 2.756), (24.69, 7.138, 4.115), (27.07, 7.279, 5.841), (29.2, 7.138, 7.867), (31.0, 6.718, 10.12), (32.4, 6.036, 12.5), (33.34, 5.118, 14.93), (33.79, 4.0, 17.31), (33.74, 2.724, 19.55), (33.18, 1.34, 21.56), (32.78, 1.5, 22.04), (32.97, 3.038, 20.48), (32.67, 4.456, 18.66), (31.91, 5.698, 16.65), (30.72, 6.718, 14.52), (29.13, 7.475, 12.36), (27.22, 7.942, 10.25), (25.05, 8.099, 8.273), (22.7, 7.942, 6.501), (20.28, 7.475, 5.004), (17.87, 6.718, 3.839), (15.56, 5.698, 3.052), (13.44, 4.456, 2.672), (11.6, 3.038, 2.714), (10.1, 1.5, 3.177), (9.673, 1.599, 3.692), (10.76, 3.231, 3.724), (12.22, 4.736, 4.138), (14.01, 6.055, 4.918), (16.04, 7.138, 6.033), (18.25, 7.942, 7.442), (20.55, 8.437, 9.089), (22.85, 8.604, 10.91), (25.06, 8.437, 12.84), (27.1, 7.942, 14.8), (28.89, 7.138, 16.72), (30.36, 6.055, 18.51), (31.45, 4.736, 20.13), (32.13, 3.231, 21.49), (32.36, 1.599, 22.55), (31.91, 1.632, 23.09), (31.25, 3.297, 22.54), (30.18, 4.831, 21.65), (28.75, 6.176, 20.46), (26.99, 7.279, 19.0), (24.99, 8.099, 17.34), (22.83, 8.604, 15.53), (20.57, 8.775, 13.66), (18.31, 8.604, 11.78), (16.14, 8.099, 9.978), (14.14, 7.279, 8.316), (12.39, 6.176, 6.859), (10.95, 4.831, 5.663), (9.885, 3.297, 4.774), (9.227, 1.632, 4.227), (8.782, 1.599, 4.763), (9.012, 3.231, 5.825), (9.686, 4.736, 7.188), (10.78, 6.055, 8.799), (12.25, 7.138, 10.6), (14.04, 7.942, 12.51), (16.08, 8.437, 14.47), (18.29, 8.604, 16.4), (20.59, 8.437, 18.22), (22.89, 7.942, 19.87), (25.1, 7.138, 21.28), (27.13, 6.055, 22.4), (28.92, 4.736, 23.18), (30.38, 3.231, 23.59), (31.47, 1.599, 23.62), (31.04, 1.5, 24.14), (29.54, 3.038, 24.6), (27.7, 4.456, 24.64), (25.58, 5.698, 24.26), (23.27, 6.718, 23.48), (20.86, 7.475, 22.31), (18.44, 7.942, 20.81), (16.09, 8.099, 19.04), (13.92, 7.942, 17.06), (12.01, 7.475, 14.95), (10.42, 6.718, 12.79), (9.227, 5.698, 10.67), (8.467, 4.456, 8.654), (8.172, 3.038, 6.835), (8.354, 1.5, 5.278), (7.96, 1.34, 5.752), (7.399, 2.724, 7.766), (7.344, 4.0, 10.01), (7.797, 5.118, 12.39), (8.741, 6.036, 14.81), (10.14, 6.718, 17.2), (11.94, 7.138, 19.45), (14.07, 7.279, 21.47), (16.45, 7.138, 23.2), (18.99, 6.718, 24.56), (21.59, 6.036, 25.5), (24.15, 5.118, 25.98), (26.57, 4.0, 25.99), (28.77, 2.724, 25.53), (30.64, 1.34, 24.61), (30.3, 1.125, 25.03), (28.09, 2.302, 26.35), (25.59, 3.387, 27.18), (22.9, 4.338, 27.49), (20.12, 5.118, 27.27), (17.35, 5.698, 26.53), (14.71, 6.055, 25.29), (12.3, 6.176, 23.61), (10.2, 6.055, 21.54), (8.502, 5.698, 19.17), (7.267, 5.118, 16.59), (6.544, 4.338, 13.89), (6.359, 3.387, 11.19), (6.72, 2.302, 8.581), (7.614, 1.125, 6.168), (7.33, 0.8625, 6.509), (6.164, 1.787, 9.251), (5.551, 2.64, 12.16), (5.515, 3.387, 15.13), (6.058, 4.0, 18.04), (7.159, 4.456, 20.79), (8.774, 4.736, 23.25), (10.84, 4.831, 25.36), (13.29, 4.736, 27.01), (16.01, 4.456, 28.14), (18.91, 4.0, 28.73), (21.87, 3.387, 28.73), (24.78, 2.64, 28.15), (27.53, 1.787, 27.02), (30.01, 0.8625, 25.37), (29.8, 0.5631, 25.62), (27.12, 1.2, 27.51), (24.18, 1.787, 28.87), (21.1, 2.302, 29.65), (18.01, 2.724, 29.81), (15.01, 3.038, 29.35), (12.23, 3.231, 28.28), (9.763, 3.297, 26.66), (7.714, 3.231, 24.53), (6.16, 3.038, 21.99), (5.159, 2.724, 19.12), (4.751, 2.302, 16.05), (4.95, 1.787, 12.88), (5.75, 1.2, 9.749), (7.119, 0.5631, 6.763), (6.989, 0.2384, 6.919), (5.495, 0.5631, 10.05), (4.58, 0.8625, 13.33), (4.28, 1.125, 16.62), (4.606, 1.34, 19.79), (5.545, 1.5, 22.73), (7.061, 1.599, 25.31), (9.097, 1.632, 27.46), (11.57, 1.599, 29.07), (14.4, 1.5, 30.08), (17.46, 1.34, 30.47), (20.63, 1.125, 30.21), (23.81, 0.8625, 29.32), (26.86, 0.5631, 27.82), (29.67, 0.2384, 25.78), (29.63, -0.09939, 25.83), (26.78, -0.09939, 27.92), (23.69, -0.09939, 29.47), (20.48, -0.09939, 30.4), (17.27, -0.09939, 30.7), (14.19, -0.09939, 30.33), (11.35, -0.09939, 29.33), (8.872, -0.09939, 27.73), (6.841, -0.09939, 25.58), (5.337, -0.09939, 22.98), (4.419, -0.09939, 20.01), (4.121, -0.09939, 16.81), (4.456, -0.09939, 13.48), (5.409, -0.09939, 10.16), (6.945, -0.09939, 6.972), (6.989, -0.4371, 6.919), (5.495, -0.7619, 10.05), (4.58, -1.061, 13.33), (4.28, -1.324, 16.62), (4.606, -1.539, 19.79), (5.545, -1.699, 22.73), (7.061, -1.797, 25.31), (9.097, -1.831, 27.46), (11.57, -1.797, 29.07), (14.4, -1.699, 30.08), (17.46, -1.539, 30.47), (20.63, -1.324, 30.21), (23.81, -1.061, 29.32), (26.86, -0.7619, 27.82), (29.67, -0.4371, 25.78), (29.8, -0.7619, 25.62), (27.12, -1.399, 27.51), (24.18, -1.986, 28.87), (21.1, -2.501, 29.65), (18.01, -2.923, 29.81), (15.01, -3.237, 29.35), (12.23, -3.43, 28.28), (9.763, -3.495, 26.66), (7.714, -3.43, 24.53), (6.16, -3.237, 21.99), (5.159, -2.923, 19.12), (4.751, -2.501, 16.05), (4.95, -1.986, 12.88), (5.75, -1.399, 9.749), (7.119, -0.7619, 6.763), (7.33, -1.061, 6.509), (6.164, -1.986, 9.251), (5.551, -2.839, 12.16), (5.515, -3.586, 15.13), (6.058, -4.199, 18.04), (7.159, -4.654, 20.79), (8.774, -4.935, 23.25), (10.84, -5.03, 25.36), (13.29, -4.935, 27.01), (16.01, -4.654, 28.14), (18.91, -4.199, 28.73), (21.87, -3.586, 28.73), (24.78, -2.839, 28.15), (27.53, -1.986, 27.02), (30.01, -1.061, 25.37), (30.3, -1.324, 25.03), (28.09, -2.501, 26.35), (25.59, -3.586, 27.18), (22.9, -4.537, 27.49), (20.12, -5.317, 27.27), (17.35, -5.897, 26.53), (14.71, -6.254, 25.29), (12.3, -6.374, 23.61), (10.2, -6.254, 21.54), (8.502, -5.897, 19.17), (7.267, -5.317, 16.59), (6.544, -4.537, 13.89), (6.359, -3.586, 11.19), (6.72, -2.501, 8.581), (7.614, -1.324, 6.168), (7.96, -1.539, 5.752), (7.399, -2.923, 7.766), (7.344, -4.199, 10.01), (7.797, -5.317, 12.39), (8.741, -6.235, 14.81), (10.14, -6.916, 17.2), (11.94, -7.336, 19.45), (14.07, -7.478, 21.47), (16.45, -7.336, 23.2), (18.99, -6.916, 24.56), (21.59, -6.235, 25.5), (24.15, -5.317, 25.98), (26.57, -4.199, 25.99), (28.77, -2.923, 25.53), (30.64, -1.539, 24.61), (31.04, -1.699, 24.14), (29.54, -3.237, 24.6), (27.7, -4.654, 24.64), (25.58, -5.897, 24.26), (23.27, -6.916, 23.48), (20.86, -7.674, 22.31), (18.44, -8.141, 20.81), (16.09, -8.298, 19.04), (13.92, -8.141, 17.06), (12.01, -7.674, 14.95), (10.42, -6.916, 12.79), (9.227, -5.897, 10.67), (8.467, -4.654, 8.654), (8.172, -3.237, 6.835), (8.354, -1.699, 5.278), (8.782, -1.797, 4.763), (9.012, -3.43, 5.825), (9.686, -4.935, 7.188), (10.78, -6.254, 8.799), (12.25, -7.336, 10.6), (14.04, -8.141, 12.51), (16.08, -8.636, 14.47), (18.29, -8.803, 16.4), (20.59, -8.636, 18.22), (22.89, -8.141, 19.87), (25.1, -7.336, 21.28), (27.13, -6.254, 22.4), (28.92, -4.935, 23.18), (30.38, -3.43, 23.59), (31.47, -1.797, 23.62), (31.91, -1.831, 23.09), (31.25, -3.495, 22.54), (30.18, -5.03, 21.65), (28.75, -6.374, 20.46), (26.99, -7.478, 19.0), (24.99, -8.298, 17.34), (22.83, -8.803, 15.53), (20.57, -8.974, 13.66), (18.31, -8.803, 11.78), (16.14, -8.298, 9.978), (14.14, -7.478, 8.316), (12.39, -6.374, 6.859), (10.95, -5.03, 5.663), (9.885, -3.495, 4.774), (9.227, -1.831, 4.227), (9.673, -1.797, 3.692), (10.76, -3.43, 3.724), (12.22, -4.935, 4.138), (14.01, -6.254, 4.918), (16.04, -7.336, 6.033), (18.25, -8.141, 7.442), (20.55, -8.636, 9.089), (22.85, -8.803, 10.91), (25.06, -8.636, 12.84), (27.1, -8.141, 14.8), (28.89, -7.336, 16.72), (30.36, -6.254, 18.51), (31.45, -4.935, 20.13), (32.13, -3.43, 21.49), (32.36, -1.797, 22.55), (32.78, -1.699, 22.04), (32.97, -3.237, 20.48), (32.67, -4.654, 18.66), (31.91, -5.897, 16.65), (30.72, -6.916, 14.52), (29.13, -7.674, 12.36), (27.22, -8.141, 10.25), (25.05, -8.298, 8.273), (22.7, -8.141, 6.501), (20.28, -7.674, 5.004), (17.87, -6.916, 3.839), (15.56, -5.897, 3.052), (13.44, -4.654, 2.672), (11.6, -3.237, 2.714), (10.1, -1.699, 3.177), (10.5, -1.539, 2.702), (12.37, -2.923, 1.783), (14.56, -4.199, 1.32), (16.99, -5.317, 1.332), (19.55, -6.235, 1.817), (22.15, -6.916, 2.756), (24.69, -7.336, 4.115), (27.07, -7.478, 5.841), (29.2, -7.336, 7.867), (31.0, -6.916, 10.12), (32.4, -6.235, 12.5), (33.34, -5.317, 14.93), (33.79, -4.199, 17.31), (33.74, -2.923, 19.55), (33.18, -1.539, 21.56), (33.52, -1.324, 21.15), (34.42, -2.501, 18.73), (34.78, -3.586, 16.12), (34.59, -4.537, 13.42), (33.87, -5.317, 10.73), (32.64, -5.897, 8.145), (30.94, -6.254, 5.776), (28.84, -6.374, 3.709), (26.43, -6.254, 2.024), (23.79, -5.897, 0.7868), (21.02, -5.317, 0.04386), (18.24, -4.537, -0.1759), (15.55, -3.586, 0.1359), (13.05, -2.501, 0.9674), (10.84, -1.324, 2.286), (11.12, -1.061, 1.945), (13.61, -1.986, 0.2978), (16.36, -2.839, -0.8361), (19.27, -3.586, -1.413), (22.23, -4.199, -1.411), (25.13, -4.654, -0.8297), (27.85, -4.935, 0.3082), (30.3, -5.03, 1.959), (32.36, -4.935, 4.06), (33.98, -4.654, 6.529), (35.08, -4.199, 9.272), (35.62, -3.586, 12.18), (35.59, -2.839, 15.15), (34.98, -1.986, 18.06), (33.81, -1.061, 20.8), (34.02, -0.7619, 20.55), (35.39, -1.399, 17.57), (36.19, -1.986, 14.43), (36.39, -2.501, 11.26), (35.98, -2.923, 8.191), (34.98, -3.237, 5.328), (33.42, -3.43, 2.784), (31.38, -3.495, 0.659), (28.91, -3.43, -0.9669), (26.13, -3.237, -2.031), (23.13, -2.923, -2.492), (20.03, -2.501, -2.332), (16.96, -1.986, -1.558), (14.02, -1.399, -0.1997), (11.34, -0.7619, 1.692), (11.47, -0.4371, 1.535), (14.28, -0.7619, -0.5061), (17.33, -1.061, -2.003), (20.5, -1.324, -2.899), (23.68, -1.539, -3.158), (26.74, -1.699, -2.771), (29.57, -1.797, -1.752), (32.04, -1.831, -0.1416), (34.08, -1.797, 1.999), (35.59, -1.699, 4.588), (36.53, -1.539, 7.525), (36.86, -1.324, 10.7), (36.56, -1.061, 13.99), (35.64, -0.7619, 17.26), (34.15, -0.4371, 20.39), (34.19, -0.09939, 20.34), (35.73, -0.09939, 17.16), (36.68, -0.09939, 13.83), (37.02, -0.09939, 10.51), (36.72, -0.09939, 7.301), (35.8, -0.09939, 4.338), (34.3, -0.09939, 1.734), (32.27, -0.09939, -0.4119), (29.79, -0.09939, -2.017), (26.95, -0.09939, -3.02), (23.87, -0.09939, -3.382), (20.66, -0.09939, -3.09), (17.45, -0.09939, -2.153), (14.36, -0.09939, -0.6095), (11.51, -0.09939, 1.483)], [], [(64, 0, 1), (65, 33, 32), (64, 1, 2), (65, 34, 33), (64, 2, 3), (65, 35, 34), (64, 3, 4), (65, 36, 35), (64, 4, 5), (65, 37, 36), (64, 5, 6), (65, 38, 37), (64, 6, 7), (65, 39, 38), (64, 7, 8), (65, 40, 39), (64, 8, 9), (65, 41, 40), (64, 9, 10), (65, 42, 41), (64, 10, 11), (65, 43, 42), (64, 11, 12), (65, 44, 43), (64, 12, 13), (65, 45, 44), (64, 13, 14), (65, 46, 45), (64, 14, 15), (65, 47, 46), (64, 15, 16), (65, 48, 47), (64, 16, 17), (65, 49, 48), (64, 17, 18), (65, 50, 49), (64, 18, 19), (65, 51, 50), (64, 19, 20), (65, 52, 51), (64, 20, 21), (65, 53, 52), (64, 21, 22), (65, 54, 53), (64, 22, 23), (65, 55, 54), (64, 23, 24), (65, 56, 55), (64, 24, 25), (65, 57, 56), (64, 25, 26), (65, 58, 57), (64, 26, 27), (65, 59, 58), (64, 27, 28), (65, 60, 59), (64, 28, 29), (65, 61, 60), (64, 29, 30), (65, 62, 61), (64, 30, 31), (65, 63, 62), (31, 0, 64), (65, 32, 63), (0, 32, 33, 1), (1, 33, 34, 2), (2, 34, 35, 3), (3, 35, 36, 4), (4, 36, 37, 5), (5, 37, 38, 6), (6, 38, 39, 7), (7, 39, 40, 8), (8, 40, 41, 9), (9, 41, 42, 10), (10, 42, 43, 11), (11, 43, 44, 12), (12, 44, 45, 13), (13, 45, 46, 14), (14, 46, 47, 15), (15, 47, 48, 16), (16, 48, 49, 17), (17, 49, 50, 18), (18, 50, 51, 19), (19, 51, 52, 20), (20, 52, 53, 21), (21, 53, 54, 22), (22, 54, 55, 23), (23, 55, 56, 24), (24, 56, 57, 25), (25, 57, 58, 26), (26, 58, 59, 27), (27, 59, 60, 28), (28, 60, 61, 29), (29, 61, 62, 30), (30, 62, 63, 31), (32, 0, 31, 63), (547, 97, 67), (546, 547, 67, 68), (545, 546, 68, 69), (544, 545, 69, 70), (543, 544, 70, 71), (542, 543, 71, 72), (541, 542, 72, 73), (540, 541, 73, 74), (539, 540, 74, 75), (538, 539, 75, 76), (537, 538, 76, 77), (536, 537, 77, 78), (535, 536, 78, 79), (534, 535, 79, 80), (533, 534, 80, 81), (66, 533, 81), (66, 81, 82), (81, 80, 83, 82), (80, 79, 84, 83), (79, 78, 85, 84), (78, 77, 86, 85), (77, 76, 87, 86), (76, 75, 88, 87), (75, 74, 89, 88), (74, 73, 90, 89), (73, 72, 91, 90), (72, 71, 92, 91), (71, 70, 93, 92), (70, 69, 94, 93), (69, 68, 95, 94), (68, 67, 96, 95), (67, 97, 96), (96, 97, 98), (95, 96, 98, 99), (94, 95, 99, 100), (93, 94, 100, 101), (92, 93, 101, 102), (91, 92, 102, 103), (90, 91, 103, 104), (89, 90, 104, 105), (88, 89, 105, 106), (87, 88, 106, 107), (86, 87, 107, 108), (85, 86, 108, 109), (84, 85, 109, 110), (83, 84, 110, 111), (82, 83, 111, 112), (66, 82, 112), (66, 112, 113), (112, 111, 114, 113), (111, 110, 115, 114), (110, 109, 116, 115), (109, 108, 117, 116), (108, 107, 118, 117), (107, 106, 119, 118), (106, 105, 120, 119), (105, 104, 121, 120), (104, 103, 122, 121), (103, 102, 123, 122), (102, 101, 124, 123), (101, 100, 125, 124), (100, 99, 126, 125), (99, 98, 127, 126), (98, 97, 127), (127, 97, 128), (126, 127, 128, 129), (125, 126, 129, 130), (124, 125, 130, 131), (123, 124, 131, 132), (122, 123, 132, 133), (121, 122, 133, 134), (120, 121, 134, 135), (119, 120, 135, 136), (118, 119, 136, 137), (117, 118, 137, 138), (116, 117, 138, 139), (115, 116, 139, 140), (114, 115, 140, 141), (113, 114, 141, 142), (66, 113, 142), (66, 142, 143), (142, 141, 144, 143), (141, 140, 145, 144), (140, 139, 146, 145), (139, 138, 147, 146), (138, 137, 148, 147), (137, 136, 149, 148), (136, 135, 150, 149), (135, 134, 151, 150), (134, 133, 152, 151), (133, 132, 153, 152), (132, 131, 154, 153), (131, 130, 155, 154), (130, 129, 156, 155), (129, 128, 157, 156), (128, 97, 157), (157, 97, 158), (156, 157, 158, 159), (155, 156, 159, 160), (154, 155, 160, 161), (153, 154, 161, 162), (152, 153, 162, 163), (151, 152, 163, 164), (150, 151, 164, 165), (149, 150, 165, 166), (148, 149, 166, 167), (147, 148, 167, 168), (146, 147, 168, 169), (145, 146, 169, 170), (144, 145, 170, 171), (143, 144, 171, 172), (66, 143, 172), (66, 172, 173), (172, 171, 174, 173), (171, 170, 175, 174), (170, 169, 176, 175), (169, 168, 177, 176), (168, 167, 178, 177), (167, 166, 179, 178), (166, 165, 180, 179), (165, 164, 181, 180), (164, 163, 182, 181), (163, 162, 183, 182), (162, 161, 184, 183), (161, 160, 185, 184), (160, 159, 186, 185), (159, 158, 187, 186), (158, 97, 187), (187, 97, 188), (186, 187, 188, 189), (185, 186, 189, 190), (184, 185, 190, 191), (183, 184, 191, 192), (182, 183, 192, 193), (181, 182, 193, 194), (180, 181, 194, 195), (179, 180, 195, 196), (178, 179, 196, 197), (177, 178, 197, 198), (176, 177, 198, 199), (175, 176, 199, 200), (174, 175, 200, 201), (173, 174, 201, 202), (66, 173, 202), (66, 202, 203), (202, 201, 204, 203), (201, 200, 205, 204), (200, 199, 206, 205), (199, 198, 207, 206), (198, 197, 208, 207), (197, 196, 209, 208), (196, 195, 210, 209), (195, 194, 211, 210), (194, 193, 212, 211), (193, 192, 213, 212), (192, 191, 214, 213), (191, 190, 215, 214), (190, 189, 216, 215), (189, 188, 217, 216), (188, 97, 217), (217, 97, 218), (216, 217, 218, 219), (215, 216, 219, 220), (214, 215, 220, 221), (213, 214, 221, 222), (212, 213, 222, 223), (211, 212, 223, 224), (210, 211, 224, 225), (209, 210, 225, 226), (208, 209, 226, 227), (207, 208, 227, 228), (206, 207, 228, 229), (205, 206, 229, 230), (204, 205, 230, 231), (203, 204, 231, 232), (66, 203, 232), (66, 232, 233), (232, 231, 234, 233), (231, 230, 235, 234), (230, 229, 236, 235), (229, 228, 237, 236), (228, 227, 238, 237), (227, 226, 239, 238), (226, 225, 240, 239), (225, 224, 241, 240), (224, 223, 242, 241), (223, 222, 243, 242), (222, 221, 244, 243), (221, 220, 245, 244), (220, 219, 246, 245), (219, 218, 247, 246), (218, 97, 247), (247, 97, 248), (246, 247, 248, 249), (245, 246, 249, 250), (244, 245, 250, 251), (243, 244, 251, 252), (242, 243, 252, 253), (241, 242, 253, 254), (240, 241, 254, 255), (239, 240, 255, 256), (238, 239, 256, 257), (237, 238, 257, 258), (236, 237, 258, 259), (235, 236, 259, 260), (234, 235, 260, 261), (233, 234, 261, 262), (66, 233, 262), (66, 262, 263), (262, 261, 264, 263), (261, 260, 265, 264), (260, 259, 266, 265), (259, 258, 267, 266), (258, 257, 268, 267), (257, 256, 269, 268), (256, 255, 270, 269), (255, 254, 271, 270), (254, 253, 272, 271), (253, 252, 273, 272), (252, 251, 274, 273), (251, 250, 275, 274), (250, 249, 276, 275), (249, 248, 277, 276), (248, 97, 277), (277, 97, 278), (276, 277, 278, 279), (275, 276, 279, 280), (274, 275, 280, 281), (273, 274, 281, 282), (272, 273, 282, 283), (271, 272, 283, 284), (270, 271, 284, 285), (269, 270, 285, 286), (268, 269, 286, 287), (267, 268, 287, 288), (266, 267, 288, 289), (265, 266, 289, 290), (264, 265, 290, 291), (263, 264, 291, 292), (66, 263, 292), (66, 292, 293), (292, 291, 294, 293), (291, 290, 295, 294), (290, 289, 296, 295), (289, 288, 297, 296), (288, 287, 298, 297), (287, 286, 299, 298), (286, 285, 300, 299), (285, 284, 301, 300), (284, 283, 302, 301), (283, 282, 303, 302), (282, 281, 304, 303), (281, 280, 305, 304), (280, 279, 306, 305), (279, 278, 307, 306), (278, 97, 307), (307, 97, 308), (306, 307, 308, 309), (305, 306, 309, 310), (304, 305, 310, 311), (303, 304, 311, 312), (302, 303, 312, 313), (301, 302, 313, 314), (300, 301, 314, 315), (299, 300, 315, 316), (298, 299, 316, 317), (297, 298, 317, 318), (296, 297, 318, 319), (295, 296, 319, 320), (294, 295, 320, 321), (293, 294, 321, 322), (66, 293, 322), (66, 322, 323), (322, 321, 324, 323), (321, 320, 325, 324), (320, 319, 326, 325), (319, 318, 327, 326), (318, 317, 328, 327), (317, 316, 329, 328), (316, 315, 330, 329), (315, 314, 331, 330), (314, 313, 332, 331), (313, 312, 333, 332), (312, 311, 334, 333), (311, 310, 335, 334), (310, 309, 336, 335), (309, 308, 337, 336), (308, 97, 337), (337, 97, 338), (336, 337, 338, 339), (335, 336, 339, 340), (334, 335, 340, 341), (333, 334, 341, 342), (332, 333, 342, 343), (331, 332, 343, 344), (330, 331, 344, 345), (329, 330, 345, 346), (328, 329, 346, 347), (327, 328, 347, 348), (326, 327, 348, 349), (325, 326, 349, 350), (324, 325, 350, 351), (323, 324, 351, 352), (66, 323, 352), (66, 352, 353), (352, 351, 354, 353), (351, 350, 355, 354), (350, 349, 356, 355), (349, 348, 357, 356), (348, 347, 358, 357), (347, 346, 359, 358), (346, 345, 360, 359), (345, 344, 361, 360), (344, 343, 362, 361), (343, 342, 363, 362), (342, 341, 364, 363), (341, 340, 365, 364), (340, 339, 366, 365), (339, 338, 367, 366), (338, 97, 367), (367, 97, 368), (366, 367, 368, 369), (365, 366, 369, 370), (364, 365, 370, 371), (363, 364, 371, 372), (362, 363, 372, 373), (361, 362, 373, 374), (360, 361, 374, 375), (359, 360, 375, 376), (358, 359, 376, 377), (357, 358, 377, 378), (356, 357, 378, 379), (355, 356, 379, 380), (354, 355, 380, 381), (353, 354, 381, 382), (66, 353, 382), (66, 382, 383), (382, 381, 384, 383), (381, 380, 385, 384), (380, 379, 386, 385), (379, 378, 387, 386), (378, 377, 388, 387), (377, 376, 389, 388), (376, 375, 390, 389), (375, 374, 391, 390), (374, 373, 392, 391), (373, 372, 393, 392), (372, 371, 394, 393), (371, 370, 395, 394), (370, 369, 396, 395), (369, 368, 397, 396), (368, 97, 397), (397, 97, 398), (396, 397, 398, 399), (395, 396, 399, 400), (394, 395, 400, 401), (393, 394, 401, 402), (392, 393, 402, 403), (391, 392, 403, 404), (390, 391, 404, 405), (389, 390, 405, 406), (388, 389, 406, 407), (387, 388, 407, 408), (386, 387, 408, 409), (385, 386, 409, 410), (384, 385, 410, 411), (383, 384, 411, 412), (66, 383, 412), (66, 412, 413), (412, 411, 414, 413), (411, 410, 415, 414), (410, 409, 416, 415), (409, 408, 417, 416), (408, 407, 418, 417), (407, 406, 419, 418), (406, 405, 420, 419), (405, 404, 421, 420), (404, 403, 422, 421), (403, 402, 423, 422), (402, 401, 424, 423), (401, 400, 425, 424), (400, 399, 426, 425), (399, 398, 427, 426), (398, 97, 427), (427, 97, 428), (426, 427, 428, 429), (425, 426, 429, 430), (424, 425, 430, 431), (423, 424, 431, 432), (422, 423, 432, 433), (421, 422, 433, 434), (420, 421, 434, 435), (419, 420, 435, 436), (418, 419, 436, 437), (417, 418, 437, 438), (416, 417, 438, 439), (415, 416, 439, 440), (414, 415, 440, 441), (413, 414, 441, 442), (66, 413, 442), (66, 442, 443), (442, 441, 444, 443), (441, 440, 445, 444), (440, 439, 446, 445), (439, 438, 447, 446), (438, 437, 448, 447), (437, 436, 449, 448), (436, 435, 450, 449), (435, 434, 451, 450), (434, 433, 452, 451), (433, 432, 453, 452), (432, 431, 454, 453), (431, 430, 455, 454), (430, 429, 456, 455), (429, 428, 457, 456), (428, 97, 457), (457, 97, 458), (456, 457, 458, 459), (455, 456, 459, 460), (454, 455, 460, 461), (453, 454, 461, 462), (452, 453, 462, 463), (451, 452, 463, 464), (450, 451, 464, 465), (449, 450, 465, 466), (448, 449, 466, 467), (447, 448, 467, 468), (446, 447, 468, 469), (445, 446, 469, 470), (444, 445, 470, 471), (443, 444, 471, 472), (66, 443, 472), (66, 472, 473), (472, 471, 474, 473), (471, 470, 475, 474), (470, 469, 476, 475), (469, 468, 477, 476), (468, 467, 478, 477), (467, 466, 479, 478), (466, 465, 480, 479), (465, 464, 481, 480), (464, 463, 482, 481), (463, 462, 483, 482), (462, 461, 484, 483), (461, 460, 485, 484), (460, 459, 486, 485), (459, 458, 487, 486), (458, 97, 487), (487, 97, 488), (486, 487, 488, 489), (485, 486, 489, 490), (484, 485, 490, 491), (483, 484, 491, 492), (482, 483, 492, 493), (481, 482, 493, 494), (480, 481, 494, 495), (479, 480, 495, 496), (478, 479, 496, 497), (477, 478, 497, 498), (476, 477, 498, 499), (475, 476, 499, 500), (474, 475, 500, 501), (473, 474, 501, 502), (66, 473, 502), (66, 502, 503), (502, 501, 504, 503), (501, 500, 505, 504), (500, 499, 506, 505), (499, 498, 507, 506), (498, 497, 508, 507), (497, 496, 509, 508), (496, 495, 510, 509), (495, 494, 511, 510), (494, 493, 512, 511), (493, 492, 513, 512), (492, 491, 514, 513), (491, 490, 515, 514), (490, 489, 516, 515), (489, 488, 517, 516), (488, 97, 517), (517, 97, 518), (516, 517, 518, 519), (515, 516, 519, 520), (514, 515, 520, 521), (513, 514, 521, 522), (512, 513, 522, 523), (511, 512, 523, 524), (510, 511, 524, 525), (509, 510, 525, 526), (508, 509, 526, 527), (507, 508, 527, 528), (506, 507, 528, 529), (505, 506, 529, 530), (504, 505, 530, 531), (503, 504, 531, 532), (66, 503, 532), (66, 532, 533), (532, 531, 534, 533), (531, 530, 535, 534), (530, 529, 536, 535), (529, 528, 537, 536), (528, 527, 538, 537), (527, 526, 539, 538), (526, 525, 540, 539), (525, 524, 541, 540), (524, 523, 542, 541), (523, 522, 543, 542), (522, 521, 544, 543), (521, 520, 545, 544), (520, 519, 546, 545), (519, 518, 547, 546), (518, 97, 547), (1029, 579, 549), (1028, 1029, 549, 550), (1027, 1028, 550, 551), (1026, 1027, 551, 552), (1025, 1026, 552, 553), (1024, 1025, 553, 554), (1023, 1024, 554, 555), (1022, 1023, 555, 556), (1021, 1022, 556, 557), (1020, 1021, 557, 558), (1019, 1020, 558, 559), (1018, 1019, 559, 560), (1017, 1018, 560, 561), (1016, 1017, 561, 562), (1015, 1016, 562, 563), (548, 1015, 563), (548, 563, 564), (563, 562, 565, 564), (562, 561, 566, 565), (561, 560, 567, 566), (560, 559, 568, 567), (559, 558, 569, 568), (558, 557, 570, 569), (557, 556, 571, 570), (556, 555, 572, 571), (555, 554, 573, 572), (554, 553, 574, 573), (553, 552, 575, 574), (552, 551, 576, 575), (551, 550, 577, 576), (550, 549, 578, 577), (549, 579, 578), (578, 579, 580), (577, 578, 580, 581), (576, 577, 581, 582), (575, 576, 582, 583), (574, 575, 583, 584), (573, 574, 584, 585), (572, 573, 585, 586), (571, 572, 586, 587), (570, 571, 587, 588), (569, 570, 588, 589), (568, 569, 589, 590), (567, 568, 590, 591), (566, 567, 591, 592), (565, 566, 592, 593), (564, 565, 593, 594), (548, 564, 594), (548, 594, 595), (594, 593, 596, 595), (593, 592, 597, 596), (592, 591, 598, 597), (591, 590, 599, 598), (590, 589, 600, 599), (589, 588, 601, 600), (588, 587, 602, 601), (587, 586, 603, 602), (586, 585, 604, 603), (585, 584, 605, 604), (584, 583, 606, 605), (583, 582, 607, 606), (582, 581, 608, 607), (581, 580, 609, 608), (580, 579, 609), (609, 579, 610), (608, 609, 610, 611), (607, 608, 611, 612), (606, 607, 612, 613), (605, 606, 613, 614), (604, 605, 614, 615), (603, 604, 615, 616), (602, 603, 616, 617), (601, 602, 617, 618), (600, 601, 618, 619), (599, 600, 619, 620), (598, 599, 620, 621), (597, 598, 621, 622), (596, 597, 622, 623), (595, 596, 623, 624), (548, 595, 624), (548, 624, 625), (624, 623, 626, 625), (623, 622, 627, 626), (622, 621, 628, 627), (621, 620, 629, 628), (620, 619, 630, 629), (619, 618, 631, 630), (618, 617, 632, 631), (617, 616, 633, 632), (616, 615, 634, 633), (615, 614, 635, 634), (614, 613, 636, 635), (613, 612, 637, 636), (612, 611, 638, 637), (611, 610, 639, 638), (610, 579, 639), (639, 579, 640), (638, 639, 640, 641), (637, 638, 641, 642), (636, 637, 642, 643), (635, 636, 643, 644), (634, 635, 644, 645), (633, 634, 645, 646), (632, 633, 646, 647), (631, 632, 647, 648), (630, 631, 648, 649), (629, 630, 649, 650), (628, 629, 650, 651), (627, 628, 651, 652), (626, 627, 652, 653), (625, 626, 653, 654), (548, 625, 654), (548, 654, 655), (654, 653, 656, 655), (653, 652, 657, 656), (652, 651, 658, 657), (651, 650, 659, 658), (650, 649, 660, 659), (649, 648, 661, 660), (648, 647, 662, 661), (647, 646, 663, 662), (646, 645, 664, 663), (645, 644, 665, 664), (644, 643, 666, 665), (643, 642, 667, 666), (642, 641, 668, 667), (641, 640, 669, 668), (640, 579, 669), (669, 579, 670), (668, 669, 670, 671), (667, 668, 671, 672), (666, 667, 672, 673), (665, 666, 673, 674), (664, 665, 674, 675), (663, 664, 675, 676), (662, 663, 676, 677), (661, 662, 677, 678), (660, 661, 678, 679), (659, 660, 679, 680), (658, 659, 680, 681), (657, 658, 681, 682), (656, 657, 682, 683), (655, 656, 683, 684), (548, 655, 684), (548, 684, 685), (684, 683, 686, 685), (683, 682, 687, 686), (682, 681, 688, 687), (681, 680, 689, 688), (680, 679, 690, 689), (679, 678, 691, 690), (678, 677, 692, 691), (677, 676, 693, 692), (676, 675, 694, 693), (675, 674, 695, 694), (674, 673, 696, 695), (673, 672, 697, 696), (672, 671, 698, 697), (671, 670, 699, 698), (670, 579, 699), (699, 579, 700), (698, 699, 700, 701), (697, 698, 701, 702), (696, 697, 702, 703), (695, 696, 703, 704), (694, 695, 704, 705), (693, 694, 705, 706), (692, 693, 706, 707), (691, 692, 707, 708), (690, 691, 708, 709), (689, 690, 709, 710), (688, 689, 710, 711), (687, 688, 711, 712), (686, 687, 712, 713), (685, 686, 713, 714), (548, 685, 714), (548, 714, 715), (714, 713, 716, 715), (713, 712, 717, 716), (712, 711, 718, 717), (711, 710, 719, 718), (710, 709, 720, 719), (709, 708, 721, 720), (708, 707, 722, 721), (707, 706, 723, 722), (706, 705, 724, 723), (705, 704, 725, 724), (704, 703, 726, 725), (703, 702, 727, 726), (702, 701, 728, 727), (701, 700, 729, 728), (700, 579, 729), (729, 579, 730), (728, 729, 730, 731), (727, 728, 731, 732), (726, 727, 732, 733), (725, 726, 733, 734), (724, 725, 734, 735), (723, 724, 735, 736), (722, 723, 736, 737), (721, 722, 737, 738), (720, 721, 738, 739), (719, 720, 739, 740), (718, 719, 740, 741), (717, 718, 741, 742), (716, 717, 742, 743), (715, 716, 743, 744), (548, 715, 744), (548, 744, 745), (744, 743, 746, 745), (743, 742, 747, 746), (742, 741, 748, 747), (741, 740, 749, 748), (740, 739, 750, 749), (739, 738, 751, 750), (738, 737, 752, 751), (737, 736, 753, 752), (736, 735, 754, 753), (735, 734, 755, 754), (734, 733, 756, 755), (733, 732, 757, 756), (732, 731, 758, 757), (731, 730, 759, 758), (730, 579, 759), (759, 579, 760), (758, 759, 760, 761), (757, 758, 761, 762), (756, 757, 762, 763), (755, 756, 763, 764), (754, 755, 764, 765), (753, 754, 765, 766), (752, 753, 766, 767), (751, 752, 767, 768), (750, 751, 768, 769), (749, 750, 769, 770), (748, 749, 770, 771), (747, 748, 771, 772), (746, 747, 772, 773), (745, 746, 773, 774), (548, 745, 774), (548, 774, 775), (774, 773, 776, 775), (773, 772, 777, 776), (772, 771, 778, 777), (771, 770, 779, 778), (770, 769, 780, 779), (769, 768, 781, 780), (768, 767, 782, 781), (767, 766, 783, 782), (766, 765, 784, 783), (765, 764, 785, 784), (764, 763, 786, 785), (763, 762, 787, 786), (762, 761, 788, 787), (761, 760, 789, 788), (760, 579, 789), (789, 579, 790), (788, 789, 790, 791), (787, 788, 791, 792), (786, 787, 792, 793), (785, 786, 793, 794), (784, 785, 794, 795), (783, 784, 795, 796), (782, 783, 796, 797), (781, 782, 797, 798), (780, 781, 798, 799), (779, 780, 799, 800), (778, 779, 800, 801), (777, 778, 801, 802), (776, 777, 802, 803), (775, 776, 803, 804), (548, 775, 804), (548, 804, 805), (804, 803, 806, 805), (803, 802, 807, 806), (802, 801, 808, 807), (801, 800, 809, 808), (800, 799, 810, 809), (799, 798, 811, 810), (798, 797, 812, 811), (797, 796, 813, 812), (796, 795, 814, 813), (795, 794, 815, 814), (794, 793, 816, 815), (793, 792, 817, 816), (792, 791, 818, 817), (791, 790, 819, 818), (790, 579, 819), (819, 579, 820), (818, 819, 820, 821), (817, 818, 821, 822), (816, 817, 822, 823), (815, 816, 823, 824), (814, 815, 824, 825), (813, 814, 825, 826), (812, 813, 826, 827), (811, 812, 827, 828), (810, 811, 828, 829), (809, 810, 829, 830), (808, 809, 830, 831), (807, 808, 831, 832), (806, 807, 832, 833), (805, 806, 833, 834), (548, 805, 834), (548, 834, 835), (834, 833, 836, 835), (833, 832, 837, 836), (832, 831, 838, 837), (831, 830, 839, 838), (830, 829, 840, 839), (829, 828, 841, 840), (828, 827, 842, 841), (827, 826, 843, 842), (826, 825, 844, 843), (825, 824, 845, 844), (824, 823, 846, 845), (823, 822, 847, 846), (822, 821, 848, 847), (821, 820, 849, 848), (820, 579, 849), (849, 579, 850), (848, 849, 850, 851), (847, 848, 851, 852), (846, 847, 852, 853), (845, 846, 853, 854), (844, 845, 854, 855), (843, 844, 855, 856), (842, 843, 856, 857), (841, 842, 857, 858), (840, 841, 858, 859), (839, 840, 859, 860), (838, 839, 860, 861), (837, 838, 861, 862), (836, 837, 862, 863), (835, 836, 863, 864), (548, 835, 864), (548, 864, 865), (864, 863, 866, 865), (863, 862, 867, 866), (862, 861, 868, 867), (861, 860, 869, 868), (860, 859, 870, 869), (859, 858, 871, 870), (858, 857, 872, 871), (857, 856, 873, 872), (856, 855, 874, 873), (855, 854, 875, 874), (854, 853, 876, 875), (853, 852, 877, 876), (852, 851, 878, 877), (851, 850, 879, 878), (850, 579, 879), (879, 579, 880), (878, 879, 880, 881), (877, 878, 881, 882), (876, 877, 882, 883), (875, 876, 883, 884), (874, 875, 884, 885), (873, 874, 885, 886), (872, 873, 886, 887), (871, 872, 887, 888), (870, 871, 888, 889), (869, 870, 889, 890), (868, 869, 890, 891), (867, 868, 891, 892), (866, 867, 892, 893), (865, 866, 893, 894), (548, 865, 894), (548, 894, 895), (894, 893, 896, 895), (893, 892, 897, 896), (892, 891, 898, 897), (891, 890, 899, 898), (890, 889, 900, 899), (889, 888, 901, 900), (888, 887, 902, 901), (887, 886, 903, 902), (886, 885, 904, 903), (885, 884, 905, 904), (884, 883, 906, 905), (883, 882, 907, 906), (882, 881, 908, 907), (881, 880, 909, 908), (880, 579, 909), (909, 579, 910), (908, 909, 910, 911), (907, 908, 911, 912), (906, 907, 912, 913), (905, 906, 913, 914), (904, 905, 914, 915), (903, 904, 915, 916), (902, 903, 916, 917), (901, 902, 917, 918), (900, 901, 918, 919), (899, 900, 919, 920), (898, 899, 920, 921), (897, 898, 921, 922), (896, 897, 922, 923), (895, 896, 923, 924), (548, 895, 924), (548, 924, 925), (924, 923, 926, 925), (923, 922, 927, 926), (922, 921, 928, 927), (921, 920, 929, 928), (920, 919, 930, 929), (919, 918, 931, 930), (918, 917, 932, 931), (917, 916, 933, 932), (916, 915, 934, 933), (915, 914, 935, 934), (914, 913, 936, 935), (913, 912, 937, 936), (912, 911, 938, 937), (911, 910, 939, 938), (910, 579, 939), (939, 579, 940), (938, 939, 940, 941), (937, 938, 941, 942), (936, 937, 942, 943), (935, 936, 943, 944), (934, 935, 944, 945), (933, 934, 945, 946), (932, 933, 946, 947), (931, 932, 947, 948), (930, 931, 948, 949), (929, 930, 949, 950), (928, 929, 950, 951), (927, 928, 951, 952), (926, 927, 952, 953), (925, 926, 953, 954), (548, 925, 954), (548, 954, 955), (954, 953, 956, 955), (953, 952, 957, 956), (952, 951, 958, 957), (951, 950, 959, 958), (950, 949, 960, 959), (949, 948, 961, 960), (948, 947, 962, 961), (947, 946, 963, 962), (946, 945, 964, 963), (945, 944, 965, 964), (944, 943, 966, 965), (943, 942, 967, 966), (942, 941, 968, 967), (941, 940, 969, 968), (940, 579, 969), (969, 579, 970), (968, 969, 970, 971), (967, 968, 971, 972), (966, 967, 972, 973), (965, 966, 973, 974), (964, 965, 974, 975), (963, 964, 975, 976), (962, 963, 976, 977), (961, 962, 977, 978), (960, 961, 978, 979), (959, 960, 979, 980), (958, 959, 980, 981), (957, 958, 981, 982), (956, 957, 982, 983), (955, 956, 983, 984), (548, 955, 984), (548, 984, 985), (984, 983, 986, 985), (983, 982, 987, 986), (982, 981, 988, 987), (981, 980, 989, 988), (980, 979, 990, 989), (979, 978, 991, 990), (978, 977, 992, 991), (977, 976, 993, 992), (976, 975, 994, 993), (975, 974, 995, 994), (974, 973, 996, 995), (973, 972, 997, 996), (972, 971, 998, 997), (971, 970, 999, 998), (970, 579, 999), (999, 579, 1000), (998, 999, 1000, 1001), (997, 998, 1001, 1002), (996, 997, 1002, 1003), (995, 996, 1003, 1004), (994, 995, 1004, 1005), (993, 994, 1005, 1006), (992, 993, 1006, 1007), (991, 992, 1007, 1008), (990, 991, 1008, 1009), (989, 990, 1009, 1010), (988, 989, 1010, 1011), (987, 988, 1011, 1012), (986, 987, 1012, 1013), (985, 986, 1013, 1014), (548, 985, 1014), (548, 1014, 1015), (1014, 1013, 1016, 1015), (1013, 1012, 1017, 1016), (1012, 1011, 1018, 1017), (1011, 1010, 1019, 1018), (1010, 1009, 1020, 1019), (1009, 1008, 1021, 1020), (1008, 1007, 1022, 1021), (1007, 1006, 1023, 1022), (1006, 1005, 1024, 1023), (1005, 1004, 1025, 1024), (1004, 1003, 1026, 1025), (1003, 1002, 1027, 1026), (1002, 1001, 1028, 1027), (1001, 1000, 1029, 1028), (1000, 579, 1029), (1094, 1030, 1031), (1095, 1063, 1062), (1094, 1031, 1032), (1095, 1064, 1063), (1094, 1032, 1033), (1095, 1065, 1064), (1094, 1033, 1034), (1095, 1066, 1065), (1094, 1034, 1035), (1095, 1067, 1066), (1094, 1035, 1036), (1095, 1068, 1067), (1094, 1036, 1037), (1095, 1069, 1068), (1094, 1037, 1038), (1095, 1070, 1069), (1094, 1038, 1039), (1095, 1071, 1070), (1094, 1039, 1040), (1095, 1072, 1071), (1094, 1040, 1041), (1095, 1073, 1072), (1094, 1041, 1042), (1095, 1074, 1073), (1094, 1042, 1043), (1095, 1075, 1074), (1094, 1043, 1044), (1095, 1076, 1075), (1094, 1044, 1045), (1095, 1077, 1076), (1094, 1045, 1046), (1095, 1078, 1077), (1094, 1046, 1047), (1095, 1079, 1078), (1094, 1047, 1048), (1095, 1080, 1079), (1094, 1048, 1049), (1095, 1081, 1080), (1094, 1049, 1050), (1095, 1082, 1081), (1094, 1050, 1051), (1095, 1083, 1082), (1094, 1051, 1052), (1095, 1084, 1083), (1094, 1052, 1053), (1095, 1085, 1084), (1094, 1053, 1054), (1095, 1086, 1085), (1094, 1054, 1055), (1095, 1087, 1086), (1094, 1055, 1056), (1095, 1088, 1087), (1094, 1056, 1057), (1095, 1089, 1088), (1094, 1057, 1058), (1095, 1090, 1089), (1094, 1058, 1059), (1095, 1091, 1090), (1094, 1059, 1060), (1095, 1092, 1091), (1094, 1060, 1061), (1095, 1093, 1092), (1061, 1030, 1094), (1095, 1062, 1093), (1030, 1062, 1063, 1031), (1031, 1063, 1064, 1032), (1032, 1064, 1065, 1033), (1033, 1065, 1066, 1034), (1034, 1066, 1067, 1035), (1035, 1067, 1068, 1036), (1036, 1068, 1069, 1037), (1037, 1069, 1070, 1038), (1038, 1070, 1071, 1039), (1039, 1071, 1072, 1040), (1040, 1072, 1073, 1041), (1041, 1073, 1074, 1042), (1042, 1074, 1075, 1043), (1043, 1075, 1076, 1044), (1044, 1076, 1077, 1045), (1045, 1077, 1078, 1046), (1046, 1078, 1079, 1047), (1047, 1079, 1080, 1048), (1048, 1080, 1081, 1049), (1049, 1081, 1082, 1050), (1050, 1082, 1083, 1051), (1051, 1083, 1084, 1052), (1052, 1084, 1085, 1053), (1053, 1085, 1086, 1054), (1054, 1086, 1087, 1055), (1055, 1087, 1088, 1056), (1056, 1088, 1089, 1057), (1057, 1089, 1090, 1058), (1058, 1090, 1091, 1059), (1059, 1091, 1092, 1060), (1060, 1092, 1093, 1061), (1062, 1030, 1061, 1093), (1160, 1096, 1097), (1161, 1129, 1128), (1160, 1097, 1098), (1161, 1130, 1129), (1160, 1098, 1099), (1161, 1131, 1130), (1160, 1099, 1100), (1161, 1132, 1131), (1160, 1100, 1101), (1161, 1133, 1132), (1160, 1101, 1102), (1161, 1134, 1133), (1160, 1102, 1103), (1161, 1135, 1134), (1160, 1103, 1104), (1161, 1136, 1135), (1160, 1104, 1105), (1161, 1137, 1136), (1160, 1105, 1106), (1161, 1138, 1137), (1160, 1106, 1107), (1161, 1139, 1138), (1160, 1107, 1108), (1161, 1140, 1139), (1160, 1108, 1109), (1161, 1141, 1140), (1160, 1109, 1110), (1161, 1142, 1141), (1160, 1110, 1111), (1161, 1143, 1142), (1160, 1111, 1112), (1161, 1144, 1143), (1160, 1112, 1113), (1161, 1145, 1144), (1160, 1113, 1114), (1161, 1146, 1145), (1160, 1114, 1115), (1161, 1147, 1146), (1160, 1115, 1116), (1161, 1148, 1147), (1160, 1116, 1117), (1161, 1149, 1148), (1160, 1117, 1118), (1161, 1150, 1149), (1160, 1118, 1119), (1161, 1151, 1150), (1160, 1119, 1120), (1161, 1152, 1151), (1160, 1120, 1121), (1161, 1153, 1152), (1160, 1121, 1122), (1161, 1154, 1153), (1160, 1122, 1123), (1161, 1155, 1154), (1160, 1123, 1124), (1161, 1156, 1155), (1160, 1124, 1125), (1161, 1157, 1156), (1160, 1125, 1126), (1161, 1158, 1157), (1160, 1126, 1127), (1161, 1159, 1158), (1127, 1096, 1160), (1161, 1128, 1159), (1096, 1128, 1129, 1097), (1097, 1129, 1130, 1098), (1098, 1130, 1131, 1099), (1099, 1131, 1132, 1100), (1100, 1132, 1133, 1101), (1101, 1133, 1134, 1102), (1102, 1134, 1135, 1103), (1103, 1135, 1136, 1104), (1104, 1136, 1137, 1105), (1105, 1137, 1138, 1106), (1106, 1138, 1139, 1107), (1107, 1139, 1140, 1108), (1108, 1140, 1141, 1109), (1109, 1141, 1142, 1110), (1110, 1142, 1143, 1111), (1111, 1143, 1144, 1112), (1112, 1144, 1145, 1113), (1113, 1145, 1146, 1114), (1114, 1146, 1147, 1115), (1115, 1147, 1148, 1116), (1116, 1148, 1149, 1117), (1117, 1149, 1150, 1118), (1118, 1150, 1151, 1119), (1119, 1151, 1152, 1120), (1120, 1152, 1153, 1121), (1121, 1153, 1154, 1122), (1122, 1154, 1155, 1123), (1123, 1155, 1156, 1124), (1124, 1156, 1157, 1125), (1125, 1157, 1158, 1126), (1126, 1158, 1159, 1127), (1128, 1096, 1127, 1159), (1643, 1193, 1163), (1642, 1643, 1163, 1164), (1641, 1642, 1164, 1165), (1640, 1641, 1165, 1166), (1639, 1640, 1166, 1167), (1638, 1639, 1167, 1168), (1637, 1638, 1168, 1169), (1636, 1637, 1169, 1170), (1635, 1636, 1170, 1171), (1634, 1635, 1171, 1172), (1633, 1634, 1172, 1173), (1632, 1633, 1173, 1174), (1631, 1632, 1174, 1175), (1630, 1631, 1175, 1176), (1629, 1630, 1176, 1177), (1162, 1629, 1177), (1162, 1177, 1178), (1177, 1176, 1179, 1178), (1176, 1175, 1180, 1179), (1175, 1174, 1181, 1180), (1174, 1173, 1182, 1181), (1173, 1172, 1183, 1182), (1172, 1171, 1184, 1183), (1171, 1170, 1185, 1184), (1170, 1169, 1186, 1185), (1169, 1168, 1187, 1186), (1168, 1167, 1188, 1187), (1167, 1166, 1189, 1188), (1166, 1165, 1190, 1189), (1165, 1164, 1191, 1190), (1164, 1163, 1192, 1191), (1163, 1193, 1192), (1192, 1193, 1194), (1191, 1192, 1194, 1195), (1190, 1191, 1195, 1196), (1189, 1190, 1196, 1197), (1188, 1189, 1197, 1198), (1187, 1188, 1198, 1199), (1186, 1187, 1199, 1200), (1185, 1186, 1200, 1201), (1184, 1185, 1201, 1202), (1183, 1184, 1202, 1203), (1182, 1183, 1203, 1204), (1181, 1182, 1204, 1205), (1180, 1181, 1205, 1206), (1179, 1180, 1206, 1207), (1178, 1179, 1207, 1208), (1162, 1178, 1208), (1162, 1208, 1209), (1208, 1207, 1210, 1209), (1207, 1206, 1211, 1210), (1206, 1205, 1212, 1211), (1205, 1204, 1213, 1212), (1204, 1203, 1214, 1213), (1203, 1202, 1215, 1214), (1202, 1201, 1216, 1215), (1201, 1200, 1217, 1216), (1200, 1199, 1218, 1217), (1199, 1198, 1219, 1218), (1198, 1197, 1220, 1219), (1197, 1196, 1221, 1220), (1196, 1195, 1222, 1221), (1195, 1194, 1223, 1222), (1194, 1193, 1223), (1223, 1193, 1224), (1222, 1223, 1224, 1225), (1221, 1222, 1225, 1226), (1220, 1221, 1226, 1227), (1219, 1220, 1227, 1228), (1218, 1219, 1228, 1229), (1217, 1218, 1229, 1230), (1216, 1217, 1230, 1231), (1215, 1216, 1231, 1232), (1214, 1215, 1232, 1233), (1213, 1214, 1233, 1234), (1212, 1213, 1234, 1235), (1211, 1212, 1235, 1236), (1210, 1211, 1236, 1237), (1209, 1210, 1237, 1238), (1162, 1209, 1238), (1162, 1238, 1239), (1238, 1237, 1240, 1239), (1237, 1236, 1241, 1240), (1236, 1235, 1242, 1241), (1235, 1234, 1243, 1242), (1234, 1233, 1244, 1243), (1233, 1232, 1245, 1244), (1232, 1231, 1246, 1245), (1231, 1230, 1247, 1246), (1230, 1229, 1248, 1247), (1229, 1228, 1249, 1248), (1228, 1227, 1250, 1249), (1227, 1226, 1251, 1250), (1226, 1225, 1252, 1251), (1225, 1224, 1253, 1252), (1224, 1193, 1253), (1253, 1193, 1254), (1252, 1253, 1254, 1255), (1251, 1252, 1255, 1256), (1250, 1251, 1256, 1257), (1249, 1250, 1257, 1258), (1248, 1249, 1258, 1259), (1247, 1248, 1259, 1260), (1246, 1247, 1260, 1261), (1245, 1246, 1261, 1262), (1244, 1245, 1262, 1263), (1243, 1244, 1263, 1264), (1242, 1243, 1264, 1265), (1241, 1242, 1265, 1266), (1240, 1241, 1266, 1267), (1239, 1240, 1267, 1268), (1162, 1239, 1268), (1162, 1268, 1269), (1268, 1267, 1270, 1269), (1267, 1266, 1271, 1270), (1266, 1265, 1272, 1271), (1265, 1264, 1273, 1272), (1264, 1263, 1274, 1273), (1263, 1262, 1275, 1274), (1262, 1261, 1276, 1275), (1261, 1260, 1277, 1276), (1260, 1259, 1278, 1277), (1259, 1258, 1279, 1278), (1258, 1257, 1280, 1279), (1257, 1256, 1281, 1280), (1256, 1255, 1282, 1281), (1255, 1254, 1283, 1282), (1254, 1193, 1283), (1283, 1193, 1284), (1282, 1283, 1284, 1285), (1281, 1282, 1285, 1286), (1280, 1281, 1286, 1287), (1279, 1280, 1287, 1288), (1278, 1279, 1288, 1289), (1277, 1278, 1289, 1290), (1276, 1277, 1290, 1291), (1275, 1276, 1291, 1292), (1274, 1275, 1292, 1293), (1273, 1274, 1293, 1294), (1272, 1273, 1294, 1295), (1271, 1272, 1295, 1296), (1270, 1271, 1296, 1297), (1269, 1270, 1297, 1298), (1162, 1269, 1298), (1162, 1298, 1299), (1298, 1297, 1300, 1299), (1297, 1296, 1301, 1300), (1296, 1295, 1302, 1301), (1295, 1294, 1303, 1302), (1294, 1293, 1304, 1303), (1293, 1292, 1305, 1304), (1292, 1291, 1306, 1305), (1291, 1290, 1307, 1306), (1290, 1289, 1308, 1307), (1289, 1288, 1309, 1308), (1288, 1287, 1310, 1309), (1287, 1286, 1311, 1310), (1286, 1285, 1312, 1311), (1285, 1284, 1313, 1312), (1284, 1193, 1313), (1313, 1193, 1314), (1312, 1313, 1314, 1315), (1311, 1312, 1315, 1316), (1310, 1311, 1316, 1317), (1309, 1310, 1317, 1318), (1308, 1309, 1318, 1319), (1307, 1308, 1319, 1320), (1306, 1307, 1320, 1321), (1305, 1306, 1321, 1322), (1304, 1305, 1322, 1323), (1303, 1304, 1323, 1324), (1302, 1303, 1324, 1325), (1301, 1302, 1325, 1326), (1300, 1301, 1326, 1327), (1299, 1300, 1327, 1328), (1162, 1299, 1328), (1162, 1328, 1329), (1328, 1327, 1330, 1329), (1327, 1326, 1331, 1330), (1326, 1325, 1332, 1331), (1325, 1324, 1333, 1332), (1324, 1323, 1334, 1333), (1323, 1322, 1335, 1334), (1322, 1321, 1336, 1335), (1321, 1320, 1337, 1336), (1320, 1319, 1338, 1337), (1319, 1318, 1339, 1338), (1318, 1317, 1340, 1339), (1317, 1316, 1341, 1340), (1316, 1315, 1342, 1341), (1315, 1314, 1343, 1342), (1314, 1193, 1343), (1343, 1193, 1344), (1342, 1343, 1344, 1345), (1341, 1342, 1345, 1346), (1340, 1341, 1346, 1347), (1339, 1340, 1347, 1348), (1338, 1339, 1348, 1349), (1337, 1338, 1349, 1350), (1336, 1337, 1350, 1351), (1335, 1336, 1351, 1352), (1334, 1335, 1352, 1353), (1333, 1334, 1353, 1354), (1332, 1333, 1354, 1355), (1331, 1332, 1355, 1356), (1330, 1331, 1356, 1357), (1329, 1330, 1357, 1358), (1162, 1329, 1358), (1162, 1358, 1359), (1358, 1357, 1360, 1359), (1357, 1356, 1361, 1360), (1356, 1355, 1362, 1361), (1355, 1354, 1363, 1362), (1354, 1353, 1364, 1363), (1353, 1352, 1365, 1364), (1352, 1351, 1366, 1365), (1351, 1350, 1367, 1366), (1350, 1349, 1368, 1367), (1349, 1348, 1369, 1368), (1348, 1347, 1370, 1369), (1347, 1346, 1371, 1370), (1346, 1345, 1372, 1371), (1345, 1344, 1373, 1372), (1344, 1193, 1373), (1373, 1193, 1374), (1372, 1373, 1374, 1375), (1371, 1372, 1375, 1376), (1370, 1371, 1376, 1377), (1369, 1370, 1377, 1378), (1368, 1369, 1378, 1379), (1367, 1368, 1379, 1380), (1366, 1367, 1380, 1381), (1365, 1366, 1381, 1382), (1364, 1365, 1382, 1383), (1363, 1364, 1383, 1384), (1362, 1363, 1384, 1385), (1361, 1362, 1385, 1386), (1360, 1361, 1386, 1387), (1359, 1360, 1387, 1388), (1162, 1359, 1388), (1162, 1388, 1389), (1388, 1387, 1390, 1389), (1387, 1386, 1391, 1390), (1386, 1385, 1392, 1391), (1385, 1384, 1393, 1392), (1384, 1383, 1394, 1393), (1383, 1382, 1395, 1394), (1382, 1381, 1396, 1395), (1381, 1380, 1397, 1396), (1380, 1379, 1398, 1397), (1379, 1378, 1399, 1398), (1378, 1377, 1400, 1399), (1377, 1376, 1401, 1400), (1376, 1375, 1402, 1401), (1375, 1374, 1403, 1402), (1374, 1193, 1403), (1403, 1193, 1404), (1402, 1403, 1404, 1405), (1401, 1402, 1405, 1406), (1400, 1401, 1406, 1407), (1399, 1400, 1407, 1408), (1398, 1399, 1408, 1409), (1397, 1398, 1409, 1410), (1396, 1397, 1410, 1411), (1395, 1396, 1411, 1412), (1394, 1395, 1412, 1413), (1393, 1394, 1413, 1414), (1392, 1393, 1414, 1415), (1391, 1392, 1415, 1416), (1390, 1391, 1416, 1417), (1389, 1390, 1417, 1418), (1162, 1389, 1418), (1162, 1418, 1419), (1418, 1417, 1420, 1419), (1417, 1416, 1421, 1420), (1416, 1415, 1422, 1421), (1415, 1414, 1423, 1422), (1414, 1413, 1424, 1423), (1413, 1412, 1425, 1424), (1412, 1411, 1426, 1425), (1411, 1410, 1427, 1426), (1410, 1409, 1428, 1427), (1409, 1408, 1429, 1428), (1408, 1407, 1430, 1429), (1407, 1406, 1431, 1430), (1406, 1405, 1432, 1431), (1405, 1404, 1433, 1432), (1404, 1193, 1433), (1433, 1193, 1434), (1432, 1433, 1434, 1435), (1431, 1432, 1435, 1436), (1430, 1431, 1436, 1437), (1429, 1430, 1437, 1438), (1428, 1429, 1438, 1439), (1427, 1428, 1439, 1440), (1426, 1427, 1440, 1441), (1425, 1426, 1441, 1442), (1424, 1425, 1442, 1443), (1423, 1424, 1443, 1444), (1422, 1423, 1444, 1445), (1421, 1422, 1445, 1446), (1420, 1421, 1446, 1447), (1419, 1420, 1447, 1448), (1162, 1419, 1448), (1162, 1448, 1449), (1448, 1447, 1450, 1449), (1447, 1446, 1451, 1450), (1446, 1445, 1452, 1451), (1445, 1444, 1453, 1452), (1444, 1443, 1454, 1453), (1443, 1442, 1455, 1454), (1442, 1441, 1456, 1455), (1441, 1440, 1457, 1456), (1440, 1439, 1458, 1457), (1439, 1438, 1459, 1458), (1438, 1437, 1460, 1459), (1437, 1436, 1461, 1460), (1436, 1435, 1462, 1461), (1435, 1434, 1463, 1462), (1434, 1193, 1463), (1463, 1193, 1464), (1462, 1463, 1464, 1465), (1461, 1462, 1465, 1466), (1460, 1461, 1466, 1467), (1459, 1460, 1467, 1468), (1458, 1459, 1468, 1469), (1457, 1458, 1469, 1470), (1456, 1457, 1470, 1471), (1455, 1456, 1471, 1472), (1454, 1455, 1472, 1473), (1453, 1454, 1473, 1474), (1452, 1453, 1474, 1475), (1451, 1452, 1475, 1476), (1450, 1451, 1476, 1477), (1449, 1450, 1477, 1478), (1162, 1449, 1478), (1162, 1478, 1479), (1478, 1477, 1480, 1479), (1477, 1476, 1481, 1480), (1476, 1475, 1482, 1481), (1475, 1474, 1483, 1482), (1474, 1473, 1484, 1483), (1473, 1472, 1485, 1484), (1472, 1471, 1486, 1485), (1471, 1470, 1487, 1486), (1470, 1469, 1488, 1487), (1469, 1468, 1489, 1488), (1468, 1467, 1490, 1489), (1467, 1466, 1491, 1490), (1466, 1465, 1492, 1491), (1465, 1464, 1493, 1492), (1464, 1193, 1493), (1493, 1193, 1494), (1492, 1493, 1494, 1495), (1491, 1492, 1495, 1496), (1490, 1491, 1496, 1497), (1489, 1490, 1497, 1498), (1488, 1489, 1498, 1499), (1487, 1488, 1499, 1500), (1486, 1487, 1500, 1501), (1485, 1486, 1501, 1502), (1484, 1485, 1502, 1503), (1483, 1484, 1503, 1504), (1482, 1483, 1504, 1505), (1481, 1482, 1505, 1506), (1480, 1481, 1506, 1507), (1479, 1480, 1507, 1508), (1162, 1479, 1508), (1162, 1508, 1509), (1508, 1507, 1510, 1509), (1507, 1506, 1511, 1510), (1506, 1505, 1512, 1511), (1505, 1504, 1513, 1512), (1504, 1503, 1514, 1513), (1503, 1502, 1515, 1514), (1502, 1501, 1516, 1515), (1501, 1500, 1517, 1516), (1500, 1499, 1518, 1517), (1499, 1498, 1519, 1518), (1498, 1497, 1520, 1519), (1497, 1496, 1521, 1520), (1496, 1495, 1522, 1521), (1495, 1494, 1523, 1522), (1494, 1193, 1523), (1523, 1193, 1524), (1522, 1523, 1524, 1525), (1521, 1522, 1525, 1526), (1520, 1521, 1526, 1527), (1519, 1520, 1527, 1528), (1518, 1519, 1528, 1529), (1517, 1518, 1529, 1530), (1516, 1517, 1530, 1531), (1515, 1516, 1531, 1532), (1514, 1515, 1532, 1533), (1513, 1514, 1533, 1534), (1512, 1513, 1534, 1535), (1511, 1512, 1535, 1536), (1510, 1511, 1536, 1537), (1509, 1510, 1537, 1538), (1162, 1509, 1538), (1162, 1538, 1539), (1538, 1537, 1540, 1539), (1537, 1536, 1541, 1540), (1536, 1535, 1542, 1541), (1535, 1534, 1543, 1542), (1534, 1533, 1544, 1543), (1533, 1532, 1545, 1544), (1532, 1531, 1546, 1545), (1531, 1530, 1547, 1546), (1530, 1529, 1548, 1547), (1529, 1528, 1549, 1548), (1528, 1527, 1550, 1549), (1527, 1526, 1551, 1550), (1526, 1525, 1552, 1551), (1525, 1524, 1553, 1552), (1524, 1193, 1553), (1553, 1193, 1554), (1552, 1553, 1554, 1555), (1551, 1552, 1555, 1556), (1550, 1551, 1556, 1557), (1549, 1550, 1557, 1558), (1548, 1549, 1558, 1559), (1547, 1548, 1559, 1560), (1546, 1547, 1560, 1561), (1545, 1546, 1561, 1562), (1544, 1545, 1562, 1563), (1543, 1544, 1563, 1564), (1542, 1543, 1564, 1565), (1541, 1542, 1565, 1566), (1540, 1541, 1566, 1567), (1539, 1540, 1567, 1568), (1162, 1539, 1568), (1162, 1568, 1569), (1568, 1567, 1570, 1569), (1567, 1566, 1571, 1570), (1566, 1565, 1572, 1571), (1565, 1564, 1573, 1572), (1564, 1563, 1574, 1573), (1563, 1562, 1575, 1574), (1562, 1561, 1576, 1575), (1561, 1560, 1577, 1576), (1560, 1559, 1578, 1577), (1559, 1558, 1579, 1578), (1558, 1557, 1580, 1579), (1557, 1556, 1581, 1580), (1556, 1555, 1582, 1581), (1555, 1554, 1583, 1582), (1554, 1193, 1583), (1583, 1193, 1584), (1582, 1583, 1584, 1585), (1581, 1582, 1585, 1586), (1580, 1581, 1586, 1587), (1579, 1580, 1587, 1588), (1578, 1579, 1588, 1589), (1577, 1578, 1589, 1590), (1576, 1577, 1590, 1591), (1575, 1576, 1591, 1592), (1574, 1575, 1592, 1593), (1573, 1574, 1593, 1594), (1572, 1573, 1594, 1595), (1571, 1572, 1595, 1596), (1570, 1571, 1596, 1597), (1569, 1570, 1597, 1598), (1162, 1569, 1598), (1162, 1598, 1599), (1598, 1597, 1600, 1599), (1597, 1596, 1601, 1600), (1596, 1595, 1602, 1601), (1595, 1594, 1603, 1602), (1594, 1593, 1604, 1603), (1593, 1592, 1605, 1604), (1592, 1591, 1606, 1605), (1591, 1590, 1607, 1606), (1590, 1589, 1608, 1607), (1589, 1588, 1609, 1608), (1588, 1587, 1610, 1609), (1587, 1586, 1611, 1610), (1586, 1585, 1612, 1611), (1585, 1584, 1613, 1612), (1584, 1193, 1613), (1613, 1193, 1614), (1612, 1613, 1614, 1615), (1611, 1612, 1615, 1616), (1610, 1611, 1616, 1617), (1609, 1610, 1617, 1618), (1608, 1609, 1618, 1619), (1607, 1608, 1619, 1620), (1606, 1607, 1620, 1621), (1605, 1606, 1621, 1622), (1604, 1605, 1622, 1623), (1603, 1604, 1623, 1624), (1602, 1603, 1624, 1625), (1601, 1602, 1625, 1626), (1600, 1601, 1626, 1627), (1599, 1600, 1627, 1628), (1162, 1599, 1628), (1162, 1628, 1629), (1628, 1627, 1630, 1629), (1627, 1626, 1631, 1630), (1626, 1625, 1632, 1631), (1625, 1624, 1633, 1632), (1624, 1623, 1634, 1633), (1623, 1622, 1635, 1634), (1622, 1621, 1636, 1635), (1621, 1620, 1637, 1636), (1620, 1619, 1638, 1637), (1619, 1618, 1639, 1638), (1618, 1617, 1640, 1639), (1617, 1616, 1641, 1640), (1616, 1615, 1642, 1641), (1615, 1614, 1643, 1642), (1614, 1193, 1643)])
me_cylinder_004.polygons.foreach_set('material_index', [1, 0, 1, 0, 1, 0, 1, 0, 1, 0, 1, 0, 1, 0, 1, 0, 1, 0, 1, 0, 1, 0, 1, 0, 1, 0, 1, 0, 1, 0, 1, 0, 1, 0, 1, 0, 1, 0, 1, 0, 1, 0, 1, 0, 1, 0, 1, 0, 1, 0, 1, 0, 1, 0, 1, 0, 1, 0, 1, 0, 1, 0, 1, 0, 1, 1, 1, 1, 1, 1, 1, 1, 1, 1, 1, 1, 1, 1, 1, 1, 1, 1, 1, 1, 1, 1, 1, 1, 1, 1, 1, 1, 1, 1, 1, 1, 0, 0, 0, 0, 0, 0, 0, 0, 0, 0, 0, 0, 0, 0, 0, 0, 0, 0, 0, 0, 0, 0, 0, 0, 0, 0, 0, 0, 0, 0, 0, 0, 0, 0, 0, 0, 0, 0, 0, 0, 0, 0, 0, 0, 0, 0, 0, 0, 0, 0, 0, 0, 0, 0, 0, 0, 0, 0, 0, 0, 0, 0, 0, 0, 0, 0, 0, 0, 0, 0, 0, 0, 0, 0, 0, 0, 0, 0, 0, 0, 0, 0, 0, 0, 0, 0, 0, 0, 0, 0, 0, 0, 0, 0, 0, 0, 0, 0, 0, 0, 0, 0, 0, 0, 0, 0, 0, 0, 0, 0, 0, 0, 0, 0, 0, 0, 0, 0, 0, 0, 0, 0, 0, 0, 0, 0, 0, 0, 0, 0, 0, 0, 0, 0, 0, 0, 0, 0, 0, 0, 0, 0, 0, 0, 0, 0, 0, 0, 0, 0, 0, 0, 0, 0, 0, 0, 0, 0, 0, 0, 0, 0, 0, 0, 0, 0, 0, 0, 0, 0, 0, 0, 0, 0, 0, 0, 0, 0, 0, 0, 0, 0, 0, 0, 0, 0, 0, 0, 0, 0, 0, 0, 0, 0, 0, 0, 0, 0, 0, 0, 0, 0, 0, 0, 0, 0, 0, 0, 0, 0, 0, 0, 0, 0, 0, 0, 0, 0, 0, 0, 0, 0, 0, 0, 0, 0, 0, 0, 0, 0, 0, 0, 0, 0, 0, 0, 0, 0, 0, 0, 0, 0, 0, 0, 0, 0, 0, 0, 0, 0, 0, 0, 0, 0, 0, 0, 0, 0, 0, 0, 0, 0, 0, 0, 0, 0, 0, 0, 0, 0, 0, 0, 0, 0, 0, 0, 0, 0, 0, 0, 0, 0, 0, 0, 0, 0, 0, 0, 0, 0, 0, 0, 0, 0, 0, 0, 0, 0, 0, 0, 0, 0, 0, 0, 0, 0, 0, 0, 0, 0, 0, 0, 0, 0, 0, 0, 0, 0, 0, 0, 0, 0, 0, 0, 0, 0, 0, 0, 0, 0, 0, 0, 0, 0, 0, 0, 0, 0, 0, 0, 0, 0, 0, 0, 0, 0, 0, 0, 0, 0, 0, 0, 0, 0, 0, 0, 0, 0, 0, 0, 0, 0, 0, 0, 0, 0, 0, 0, 0, 0, 0, 0, 0, 0, 0, 0, 0, 0, 0, 0, 0, 0, 0, 0, 0, 0, 0, 0, 0, 0, 0, 0, 0, 0, 0, 0, 0, 0, 0, 0, 0, 0, 0, 0, 0, 0, 0, 0, 0, 0, 0, 0, 0, 0, 0, 0, 0, 0, 0, 0, 0, 0, 0, 0, 0, 0, 0, 0, 0, 0, 0, 0, 0, 0, 0, 0, 0, 0, 0, 0, 0, 0, 0, 0, 0, 0, 0, 0, 0, 0, 0, 0, 0, 0, 0, 0, 0, 0, 0, 0, 0, 0, 0, 0, 0, 0, 0, 0, 0, 0, 0, 0, 0, 0, 0, 0, 0, 0, 0, 0, 0, 0, 0, 0, 0, 0, 0, 0, 0, 0, 0, 0, 0, 0, 0, 0, 0, 0, 0, 0, 0, 0, 0, 0, 0, 0, 0, 0, 0, 0, 0, 0, 0, 0, 0, 0, 0, 0, 0, 0, 0, 0, 0, 0, 0, 0, 0, 0, 0, 0, 0, 0, 0, 0, 0, 0, 0, 0, 0, 0, 0, 0, 0, 0, 0, 0, 0, 0, 0, 0, 0, 0, 0, 0, 0, 0, 0, 0, 0, 0, 0, 0, 0, 0, 0, 0, 0, 0, 0, 0, 0, 0, 0, 0, 0, 0, 0, 0, 0, 0, 0, 0, 0, 0, 0, 0, 0, 0, 0, 0, 0, 0, 0, 0, 0, 0, 0, 0, 0, 0, 0, 0, 0, 0, 0, 0, 0, 0, 0, 0, 0, 0, 0, 0, 0, 0, 0, 0, 0, 0, 0, 0, 0, 0, 0, 0, 0, 0, 0, 0, 0, 0, 0, 0, 0, 0, 0, 0, 0, 0, 0, 0, 0, 0, 0, 0, 0, 0, 0, 0, 0, 0, 0, 0, 0, 0, 0, 0, 0, 0, 0, 0, 0, 0, 0, 0, 0, 0, 0, 0, 0, 0, 0, 0, 0, 0, 0, 0, 0, 0, 0, 0, 0, 0, 0, 0, 0, 0, 0, 0, 0, 0, 0, 0, 0, 0, 0, 0, 0, 0, 0, 0, 0, 0, 0, 0, 0, 0, 0, 0, 0, 0, 0, 0, 0, 0, 0, 0, 0, 0, 0, 0, 0, 0, 0, 0, 0, 0, 0, 0, 0, 0, 0, 0, 0, 0, 0, 0, 0, 0, 0, 0, 0, 0, 0, 0, 0, 0, 0, 0, 0, 0, 0, 0, 0, 0, 0, 0, 0, 0, 0, 0, 0, 0, 0, 0, 0, 0, 0, 0, 0, 0, 0, 0, 0, 0, 0, 0, 0, 0, 0, 0, 0, 0, 0, 0, 0, 0, 0, 0, 0, 0, 0, 0, 0, 0, 0, 0, 0, 0, 0, 0, 0, 0, 0, 0, 0, 0, 0, 0, 0, 0, 0, 0, 0, 0, 0, 0, 0, 0, 0, 0, 0, 0, 0, 0, 0, 0, 0, 0, 0, 0, 0, 0, 0, 0, 0, 0, 0, 0, 0, 0, 0, 0, 0, 0, 0, 0, 0, 0, 0, 0, 0, 0, 0, 0, 0, 0, 0, 0, 0, 0, 0, 0, 0, 0, 0, 0, 0, 0, 0, 0, 0, 0, 0, 0, 0, 0, 0, 0, 0, 0, 0, 0, 0, 0, 0, 0, 0, 0, 0, 0, 0, 0, 0, 0, 0, 0, 0, 0, 0, 0, 0, 0, 0, 0, 0, 0, 0, 0, 0, 0, 0, 0, 0, 0, 0, 0, 0, 0, 0, 0, 0, 0, 0, 0, 0, 0, 0, 0, 0, 0, 0, 0, 0, 0, 0, 0, 0, 0, 0, 0, 0, 0, 0, 0, 0, 0, 0, 0, 0, 0, 0, 0, 0, 0, 0, 0, 0, 0, 0, 0, 0, 0, 0, 0, 0, 0, 0, 0, 0, 0, 0, 0, 0, 0, 0, 0, 0, 0, 0, 0, 0, 0, 0, 0, 0, 0, 0, 0, 0, 0, 0, 0, 0, 0, 0, 0, 0, 0, 0, 0, 0, 0, 0, 0, 0, 0, 0, 0, 0, 0, 0, 0, 0, 0, 0, 0, 0, 0, 0, 0, 0, 0, 1, 0, 1, 0, 1, 0, 1, 0, 1, 0, 1, 0, 1, 0, 1, 0, 1, 0, 1, 0, 1, 0, 1, 0, 1, 0, 1, 0, 1, 0, 1, 0, 1, 0, 1, 0, 1, 0, 1, 0, 1, 0, 1, 0, 1, 0, 1, 0, 1, 0, 1, 0, 1, 0, 1, 0, 1, 0, 1, 0, 1, 0, 1, 0, 1, 1, 1, 1, 1, 1, 1, 1, 1, 1, 1, 1, 1, 1, 1, 1, 1, 1, 1, 1, 1, 1, 1, 1, 1, 1, 1, 1, 1, 1, 1, 1, 1, 0, 1, 0, 1, 0, 1, 0, 1, 0, 1, 0, 1, 0, 1, 0, 1, 0, 1, 0, 1, 0, 1, 0, 1, 0, 1, 0, 1, 0, 1, 0, 1, 0, 1, 0, 1, 0, 1, 0, 1, 0, 1, 0, 1, 0, 1, 0, 1, 0, 1, 0, 1, 0, 1, 0, 1, 0, 1, 0, 1, 0, 1, 0, 1, 1, 1, 1, 1, 1, 1, 1, 1, 1, 1, 1, 1, 1, 1, 1, 1, 1, 1, 1, 1, 1, 1, 1, 1, 1, 1, 1, 1, 1, 1, 1, 0, 0, 0, 0, 0, 0, 0, 0, 0, 0, 0, 0, 0, 0, 0, 0, 0, 0, 0, 0, 0, 0, 0, 0, 0, 0, 0, 0, 0, 0, 0, 0, 0, 0, 0, 0, 0, 0, 0, 0, 0, 0, 0, 0, 0, 0, 0, 0, 0, 0, 0, 0, 0, 0, 0, 0, 0, 0, 0, 0, 0, 0, 0, 0, 0, 0, 0, 0, 0, 0, 0, 0, 0, 0, 0, 0, 0, 0, 0, 0, 0, 0, 0, 0, 0, 0, 0, 0, 0, 0, 0, 0, 0, 0, 0, 0, 0, 0, 0, 0, 0, 0, 0, 0, 0, 0, 0, 0, 0, 0, 0, 0, 0, 0, 0, 0, 0, 0, 0, 0, 0, 0, 0, 0, 0, 0, 0, 0, 0, 0, 0, 0, 0, 0, 0, 0, 0, 0, 0, 0, 0, 0, 0, 0, 0, 0, 0, 0, 0, 0, 0, 0, 0, 0, 0, 0, 0, 0, 0, 0, 0, 0, 0, 0, 0, 0, 0, 0, 0, 0, 0, 0, 0, 0, 0, 0, 0, 0, 0, 0, 0, 0, 0, 0, 0, 0, 0, 0, 0, 0, 0, 0, 0, 0, 0, 0, 0, 0, 0, 0, 0, 0, 0, 0, 0, 0, 0, 0, 0, 0, 0, 0, 0, 0, 0, 0, 0, 0, 0, 0, 0, 0, 0, 0, 0, 0, 0, 0, 0, 0, 0, 0, 0, 0, 0, 0, 0, 0, 0, 0, 0, 0, 0, 0, 0, 0, 0, 0, 0, 0, 0, 0, 0, 0, 0, 0, 0, 0, 0, 0, 0, 0, 0, 0, 0, 0, 0, 0, 0, 0, 0, 0, 0, 0, 0, 0, 0, 0, 0, 0, 0, 0, 0, 0, 0, 0, 0, 0, 0, 0, 0, 0, 0, 0, 0, 0, 0, 0, 0, 0, 0, 0, 0, 0, 0, 0, 0, 0, 0, 0, 0, 0, 0, 0, 0, 0, 0, 0, 0, 0, 0, 0, 0, 0, 0, 0, 0, 0, 0, 0, 0, 0, 0, 0, 0, 0, 0, 0, 0, 0, 0, 0, 0, 0, 0, 0, 0, 0, 0, 0, 0, 0, 0, 0, 0, 0, 0, 0, 0, 0, 0, 0, 0, 0, 0, 0, 0, 0, 0, 0, 0, 0, 0, 0, 0, 0, 0, 0, 0, 0, 0, 0, 0, 0, 0, 0, 0, 0, 0, 0, 0, 0, 0, 0, 0, 0, 0, 0, 0, 0, 0, 0, 0, 0, 0, 0, 0, 0, 0, 0, 0, 0, 0, 0, 0, 0, 0, 0, 0, 0, 0, 0, 0, 0, 0, 0, 0, 0, 0, 0, 0, 0, 0, 0, 0, 0, 0, 0, 0, 0, 0, 0, 0, 0, 0, 0, 0, 0, 0, 0, 0, 0, 0, 0, 0, 0, 0, 0, 0, 0, 0, 0, 0, 0, 0, 0, 0, 0, 0, 0, 0, 0, 0, 0, 0, 0, 0, 0, 0, 0, 0, 0, 0, 0, 0, 0, 0, 0, 0, 0, 0, 0, 0, 0, 0, 0, 0, 0, 0, 0, 0, 0, 0, 0, 0, 0, 0, 0, 0, 0, 0, 0])
me_cylinder_004.materials.append(mat_material_001)
me_cylinder_004.materials.append(mat_material_002)
me_cylinder_004.use_remesh_preserve_volume = False
me_cylinder_004.use_remesh_preserve_attributes = False
me_cylinder_004.use_mirror_vertex_groups = False
me_cylinder_004.update()

# ---- objects
ob_lamp_002 = bpy.data.objects.new('Lamp.002', light_lamp_002)
ob_lamp_001 = bpy.data.objects.new('Lamp.001', light_lamp_001)
ob_cylinder_002 = bpy.data.objects.new('Cylinder.002', me_cylinder_004)
ob_lamp = bpy.data.objects.new('Lamp', light_lamp)
ob_camera = bpy.data.objects.new('Camera', cam_camera)

# ---- transforms, parenting, visibility, modifiers, constraints
ob_lamp_002.location = (-14.57, 27.2, -37.12)
ob_lamp_002.rotation_euler = (0.6503, 0.05522, 1.866)
ob_lamp_002.scale = (3.938, 3.938, 3.938)
ob_lamp_002.lock_rotations_4d = False
ob_lamp_002.empty_display_type = 'ARROWS'
ob_lamp_002.color = (0.0, 0.0, 0.0, 0.0)
ob_lamp_002.lineart.crease_threshold = 0.0
ob_lamp_001.location = (62.78, -0.9937, 19.43)
ob_lamp_001.rotation_euler = (0.6503, 0.05522, 1.866)
ob_lamp_001.scale = (3.938, 3.938, 3.938)
ob_lamp_001.lock_rotations_4d = False
ob_lamp_001.empty_display_type = 'ARROWS'
ob_lamp_001.color = (0.0, 0.0, 0.0, 0.0)
ob_lamp_001.lineart.crease_threshold = 0.0
ob_cylinder_002.location = (-5.892, -8.945, -8.772)
ob_cylinder_002.rotation_euler = (0.0, -0.8772, 0.0)
ob_cylinder_002.scale = (0.4423, 0.4423, 0.4423)
ob_cylinder_002.lineart.crease_threshold = 0.0
_vg = ob_cylinder_002.vertex_groups.new(name='hojas')
_vg = ob_cylinder_002.vertex_groups.new(name='tronco')
ob_lamp.location = (-14.73, -48.38, 36.21)
ob_lamp.rotation_euler = (0.6503, 0.05522, 1.866)
ob_lamp.scale = (3.938, 3.938, 3.938)
ob_lamp.lock_rotations_4d = False
ob_lamp.empty_display_type = 'ARROWS'
ob_lamp.color = (0.0, 0.0, 0.0, 0.0)
ob_lamp.lineart.crease_threshold = 0.0
ob_camera.location = (-19.56, 46.42, 21.45)
ob_camera.rotation_euler = (1.109, 0.01082, -2.877)
ob_camera.scale = (3.938, 3.938, 3.938)
ob_camera.lock_rotations_4d = False
ob_camera.empty_display_type = 'ARROWS'
ob_camera.color = (0.0, 0.0, 0.0, 0.0)
ob_camera.display_type = 'WIRE'
ob_camera.lineart.crease_threshold = 0.0

# ---- collection membership
col_collection_1.objects.link(ob_lamp_002)
col_collection_1.objects.link(ob_lamp_001)
col_collection_1.objects.link(ob_cylinder_002)
col_collection_1.objects.link(ob_lamp)
col_collection_1.objects.link(ob_camera)

# ---- scene / render settings (as saved in the file)
scene.camera = ob_camera
scene.frame_start = 1; scene.frame_end = 250; scene.frame_set(1)
scene.render.engine = 'BLENDER_EEVEE_NEXT'
scene.render.image_settings.color_mode = 'RGB'
scene.render.image_settings.compression = 90
scene.render.resolution_percentage = 50
scene.render.dither_intensity = 0.0
scene.render.bake_margin = 2
scene.render.bake_bias = 0.0
scene.cycles.use_denoising = False
scene.cycles.samples = 10
scene.cycles.sampling_pattern = 'TABULATED_SOBOL'
scene.cycles.light_sampling_threshold = 0.0
scene.cycles.use_adaptive_sampling = False
scene.cycles.use_light_tree = False
scene.cycles.blur_glossy = 0.0
scene.cycles.volume_bounces = 1
scene.cycles.pixel_filter_type = 'GAUSSIAN'
scene.cycles.sample_clamp_indirect = 0.0
scene.view_settings.view_transform = 'Standard'
bpy.context.view_layer.update()
